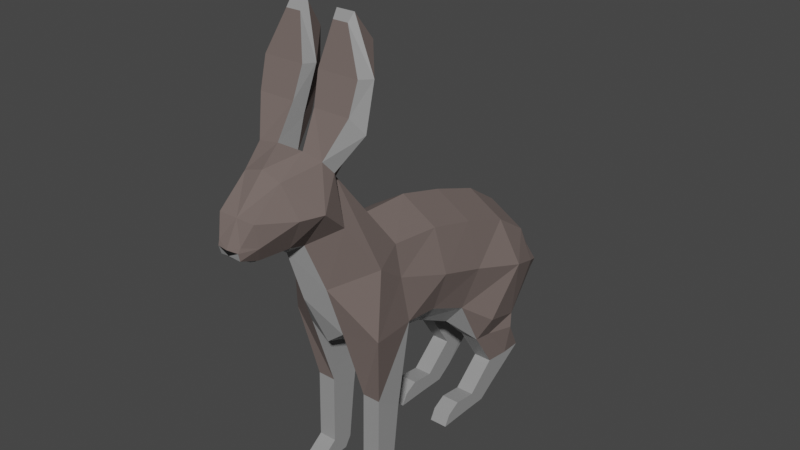 # Source: white-hare.blend  (saved by Blender 4.0.36; exported with 4.5.12 LTS)
import bpy
from mathutils import Matrix  # noqa: F401  (used for matrix-valued properties, if any)

bpy.ops.wm.read_factory_settings(use_empty=True)
scene = bpy.context.scene
scene.name = 'Scene'

# ---- collections
col_collection = bpy.data.collections.new('Collection'); scene.collection.children.link(col_collection)

# ---- materials (node trees are filled in below, after node groups)
mat_material_001 = bpy.data.materials.new('Material.001')
mat_material_001.use_transparent_shadow = False
mat_material_002 = bpy.data.materials.new('Material.002')
mat_material_002.use_transparent_shadow = False
mat_material_003 = bpy.data.materials.new('Material.003')
mat_material_003.use_transparent_shadow = False

# ---- material node trees
mat_material_001.use_nodes = True; mat_material_001.node_tree.nodes.clear()
_N = mat_material_001.node_tree.nodes; _L = mat_material_001.node_tree.links
n0 = _N.new('ShaderNodeBsdfPrincipled'); n0.name = 'Principled BSDF'; n0.location = (10, 300)
n0.distribution = 'GGX'
n0.subsurface_method = 'RANDOM_WALK_SKIN'
n0.inputs[0].default_value = (0.1657, 0.1285, 0.1177, 1.0)
n0.inputs[2].default_value = 1.0
n0.inputs[3].default_value = 1.45
n0.inputs[27].default_value = (0.0, 0.0, 0.0, 1.0)
n0.inputs[28].default_value = 1.0
n1 = _N.new('ShaderNodeOutputMaterial'); n1.name = 'Material Output'; n1.location = (300, 300)
_L.new(n0.outputs[0], n1.inputs[0])
n1.is_active_output = True
mat_material_002.use_nodes = True; mat_material_002.node_tree.nodes.clear()
_N = mat_material_002.node_tree.nodes; _L = mat_material_002.node_tree.links
n0 = _N.new('ShaderNodeBsdfPrincipled'); n0.name = 'Principled BSDF'; n0.location = (10, 300)
n0.distribution = 'GGX'
n0.subsurface_method = 'RANDOM_WALK_SKIN'
n0.inputs[0].default_value = (0.2989, 0.2989, 0.2989, 1.0)
n0.inputs[3].default_value = 1.45
n0.inputs[27].default_value = (0.0, 0.0, 0.0, 1.0)
n0.inputs[28].default_value = 1.0
n1 = _N.new('ShaderNodeOutputMaterial'); n1.name = 'Material Output'; n1.location = (300, 300)
_L.new(n0.outputs[0], n1.inputs[0])
n1.is_active_output = True
mat_material_003.use_nodes = True; mat_material_003.node_tree.nodes.clear()
_N = mat_material_003.node_tree.nodes; _L = mat_material_003.node_tree.links
n0 = _N.new('ShaderNodeBsdfPrincipled'); n0.name = 'Principled BSDF'; n0.location = (10, 300)
n0.distribution = 'GGX'
n0.subsurface_method = 'RANDOM_WALK_SKIN'
n0.inputs[0].default_value = (0.0, 0.0, 0.0, 1.0)
n0.inputs[2].default_value = 1.0
n0.inputs[3].default_value = 1.45
n0.inputs[27].default_value = (0.0, 0.0, 0.0, 1.0)
n0.inputs[28].default_value = 1.0
n1 = _N.new('ShaderNodeOutputMaterial'); n1.name = 'Material Output'; n1.location = (300, 300)
_L.new(n0.outputs[0], n1.inputs[0])
n1.is_active_output = True

# ---- world
world_world = bpy.data.worlds.new('World'); scene.world = world_world
world_world.use_nodes = True; world_world.node_tree.nodes.clear()
_N = world_world.node_tree.nodes; _L = world_world.node_tree.links
n0 = _N.new('ShaderNodeOutputWorld'); n0.name = 'World Output'; n0.location = (300, 300)
n1 = _N.new('ShaderNodeBackground'); n1.name = 'Background'; n1.location = (10, 300)
n1.inputs[0].default_value = (0.05088, 0.05088, 0.05088, 1.0)
_L.new(n1.outputs[0], n0.inputs[0])
n0.is_active_output = True
world_world.color = (0.05088, 0.05088, 0.05088)
world_world.use_sun_shadow = False
world_world.sun_shadow_jitter_overblur = 0.0

# ---- meshes
me_plane_001 = bpy.data.meshes.new('Plane.001')
me_plane_001.from_pydata([(0.0, -0.06162, 0.1141), (0.0, -0.01664, 0.1101), (0.0, -0.06162, 0.2239), (0.0, -0.01664, 0.2231), (0.0, -0.1071, 0.1304), (0.0, -0.1071, 0.2723), (0.0, 0.02786, 0.09284), (0.0, 0.02786, 0.2112), (0.0, -0.1307, 0.1792), (0.0, -0.1212, 0.2894), (0.0, -0.1456, 0.224), (0.0, -0.1373, 0.3025), (-0.001827, -0.1569, 0.2333), (0.0, -0.1642, 0.2949), (-0.002397, -0.1822, 0.2327), (0.0, -0.1895, 0.2686), (0.0, -0.1971, 0.2419), (0.0, -0.2004, 0.2488), (0.0, 0.07368, 0.08407), (0.0, 0.07368, 0.1953), (0.0, 0.1064, 0.08049), (0.0, 0.1064, 0.1734), (0.0, 0.1362, 0.1084), (0.0, 0.1319, 0.1307), (0.03572, -0.05228, 0.1364), (0.03207, -0.01664, 0.1298), (0.03022, -0.06196, 0.2072), (0.03207, -0.01664, 0.2038), (0.04206, -0.09648, 0.1408), (0.02227, -0.1167, 0.2799), (0.03207, 0.02209, 0.1125), (0.03207, 0.02786, 0.1919), (0.01581, -0.1229, 0.189), (0.03207, -0.1281, 0.2889), (0.01154, -0.1393, 0.2312), (0.02983, -0.1373, 0.2995), (0.01468, -0.1569, 0.2371), (0.01685, -0.1642, 0.29), (0.006706, -0.1817, 0.2347), (0.01633, -0.1895, 0.2686), (0.00906, -0.1971, 0.2419), (0.01032, -0.1971, 0.2524), (0.04524, 0.04879, 0.09294), (0.03207, 0.07368, 0.1759), (0.03879, 0.08771, 0.0793), (0.03207, 0.1064, 0.154), (0.03207, 0.1251, 0.1084), (0.02627, 0.1245, 0.1307), (0.01603, 0.02209, 0.09284), (0.01603, -0.01664, 0.113), (0.01603, -0.05194, 0.1185), (0.01703, 0.1362, 0.1084), (0.002397, -0.1822, 0.2327), (0.01188, -0.1373, 0.3025), (0.01603, 0.09552, 0.08049), (0.003572, -0.1569, 0.2333), (0.00973, -0.1212, 0.2894), (0.01809, -0.1167, 0.2799), (0.01603, 0.05216, 0.09176), (0.01603, -0.1071, 0.1429), (0.0, -0.1988, 0.2438), (0.0, 0.134, 0.1195), (0.03563, -0.06196, 0.1801), (0.04402, -0.01664, 0.1661), (0.04002, -0.09002, 0.2002), (0.04402, 0.02786, 0.152), (0.02965, -0.1169, 0.242), (0.03534, -0.1415, 0.2633), (0.02992, -0.1606, 0.2641), (0.01669, -0.1858, 0.2496), (0.009603, -0.1988, 0.2486), (0.053, 0.07368, 0.1397), (0.04402, 0.1064, 0.1269), (0.03726, 0.1228, 0.1195), (0.01062, 0.134, 0.1195), (0.03207, -0.09893, 0.3119), (0.04855, -0.1139, 0.3161), (0.04139, -0.1228, 0.3292), (0.009896, -0.1228, 0.3292), (0.009077, -0.1139, 0.3161), (0.01603, -0.09893, 0.3119), (0.03207, -0.08692, 0.3727), (0.0289, -0.1013, 0.394), (0.02807, -0.1072, 0.3877), (0.01492, -0.1072, 0.3877), (0.01313, -0.1013, 0.394), (0.01603, -0.08692, 0.3727), (0.007379, -0.115, 0.3541), (0.004341, -0.1043, 0.3529), (0.04291, -0.115, 0.3541), (0.048, -0.1043, 0.3529), (0.01603, -0.08878, 0.3423), (0.03207, -0.08878, 0.3423), (0.03207, -0.06147, 0.05797), (0.03207, -0.0851, 0.0759), (0.01603, -0.06147, 0.05797), (0.01603, -0.0851, 0.0759), (0.03207, -0.06741, 0.008905), (0.03207, -0.08639, 0.01521), (0.01603, -0.06741, 0.008905), (0.01603, -0.08639, 0.01521), (0.03207, -0.07318, -5.555e-05), (0.03207, -0.1071, -0.0002031), (0.01603, -0.07318, -5.555e-05), (0.01603, -0.1071, -0.0002031), (0.03207, 0.04528, 0.0693), (0.03207, 0.06343, 0.06653), (0.03934, 0.08642, 0.06548), (0.01603, 0.04528, 0.0693), (0.01603, 0.08642, 0.06548), (0.01603, 0.06343, 0.06653), (0.03207, 0.06662, 0.03661), (0.03207, 0.08996, 0.03384), (0.03207, 0.1083, 0.03395), (0.01603, 0.06662, 0.03661), (0.01687, 0.101, 0.03395), (0.01603, 0.08996, 0.03384), (0.03207, 0.04091, 0.01402), (0.03207, 0.05887, 0.01201), (0.03207, 0.0709, 0.01039), (0.01603, 0.04091, 0.01402), (0.01603, 0.0709, 0.01039), (0.01603, 0.05887, 0.01201), (0.03207, 0.01994, 0.01651), (0.03207, 0.03069, 0.0005057), (0.03207, 0.05599, 0.0002745), (0.01603, 0.01994, 0.01651), (0.01603, 0.05599, 0.0002745), (0.01603, 0.03069, 0.0005057), (0.03207, 0.007963, 0.009916), (0.03207, 0.002768, 0.000179), (0.01603, 0.007963, 0.009916), (0.01603, 0.002768, 0.000179), (0.0, 0.1418, 0.1012), (0.01603, 0.1418, 0.1012), (0.0, 0.1498, 0.1124), (0.01257, 0.1498, 0.1124), (0.0, 0.1567, 0.09619), (0.0086, 0.1567, 0.09619), (0.0, 0.1593, 0.09984), (0.0086, 0.1593, 0.09984), (0.0152, 0.101, 0.03395), (0.0, -0.1971, 0.2419), (0.009478, -0.1812, 0.2361), (-0.03572, -0.05228, 0.1364), (-0.03207, -0.01664, 0.1298), (-0.03022, -0.06196, 0.2072), (-0.03207, -0.01664, 0.2038), (-0.04206, -0.09648, 0.1408), (-0.02227, -0.1167, 0.2799), (-0.03207, 0.02209, 0.1125), (-0.03207, 0.02786, 0.1919), (-0.01581, -0.1229, 0.189), (-0.03207, -0.1281, 0.2889), (-0.01154, -0.1393, 0.2312), (-0.02983, -0.1373, 0.2995), (-0.01468, -0.1569, 0.2371), (-0.01685, -0.1642, 0.29), (-0.009478, -0.1812, 0.2361), (-0.01633, -0.1895, 0.2686), (-0.00906, -0.1971, 0.2419), (-0.01032, -0.1971, 0.2524), (-0.04524, 0.04879, 0.09294), (-0.03207, 0.07368, 0.1759), (-0.03879, 0.08771, 0.0793), (-0.03207, 0.1064, 0.154), (-0.03207, 0.1251, 0.1084), (-0.02627, 0.1245, 0.1307), (-0.01603, 0.02209, 0.09284), (-0.01603, -0.01664, 0.113), (-0.01603, -0.05194, 0.1185), (-0.01703, 0.1362, 0.1084), (-0.006706, -0.1817, 0.2347), (-0.01188, -0.1373, 0.3025), (-0.01603, 0.09552, 0.08049), (-0.003572, -0.1569, 0.2333), (-0.00973, -0.1212, 0.2894), (-0.01809, -0.1167, 0.2799), (-0.01603, 0.05216, 0.09176), (-0.01603, -0.1071, 0.1429), (-0.03563, -0.06196, 0.1801), (-0.04402, -0.01664, 0.1661), (-0.04002, -0.09002, 0.2002), (-0.04402, 0.02786, 0.152), (-0.02965, -0.1169, 0.242), (-0.03534, -0.1415, 0.2633), (-0.02992, -0.1606, 0.2641), (-0.01669, -0.1858, 0.2496), (-0.009603, -0.1988, 0.2486), (-0.053, 0.07368, 0.1397), (-0.04402, 0.1064, 0.1269), (-0.03726, 0.1228, 0.1195), (-0.01062, 0.134, 0.1195), (-0.03207, -0.09893, 0.3119), (-0.04855, -0.1139, 0.3161), (-0.04139, -0.1228, 0.3292), (-0.009896, -0.1228, 0.3292), (-0.009077, -0.1139, 0.3161), (-0.01603, -0.09893, 0.3119), (-0.03207, -0.08692, 0.3727), (-0.0289, -0.1013, 0.394), (-0.02807, -0.1072, 0.3877), (-0.01492, -0.1072, 0.3877), (-0.01313, -0.1013, 0.394), (-0.01603, -0.08692, 0.3727), (-0.007379, -0.115, 0.3541), (-0.004341, -0.1043, 0.3529), (-0.04291, -0.115, 0.3541), (-0.048, -0.1043, 0.3529), (-0.01603, -0.08878, 0.3423), (-0.03207, -0.08878, 0.3423), (-0.03207, -0.06147, 0.05797), (-0.03207, -0.0851, 0.0759), (-0.01603, -0.06147, 0.05797), (-0.01603, -0.0851, 0.0759), (-0.03207, -0.06741, 0.008905), (-0.03207, -0.08639, 0.01521), (-0.01603, -0.06741, 0.008905), (-0.01603, -0.08639, 0.01521), (-0.03207, -0.07318, -5.555e-05), (-0.03207, -0.1071, -0.0002031), (-0.01603, -0.07318, -5.555e-05), (-0.01603, -0.1071, -0.0002031), (-0.03207, 0.04528, 0.0693), (-0.03207, 0.06343, 0.06653), (-0.03934, 0.08642, 0.06548), (-0.01603, 0.04528, 0.0693), (-0.01603, 0.08642, 0.06548), (-0.01603, 0.06343, 0.06653), (-0.03207, 0.06662, 0.03661), (-0.03207, 0.08996, 0.03384), (-0.03207, 0.1083, 0.03395), (-0.01603, 0.06662, 0.03661), (-0.01687, 0.101, 0.03395), (-0.01603, 0.08996, 0.03384), (-0.03207, 0.04091, 0.01402), (-0.03207, 0.05887, 0.01201), (-0.03207, 0.0709, 0.01039), (-0.01603, 0.04091, 0.01402), (-0.01603, 0.0709, 0.01039), (-0.01603, 0.05887, 0.01201), (-0.03207, 0.01994, 0.01651), (-0.03207, 0.03069, 0.0005057), (-0.03207, 0.05599, 0.0002745), (-0.01603, 0.01994, 0.01651), (-0.01603, 0.05599, 0.0002745), (-0.01603, 0.03069, 0.0005057), (-0.03207, 0.007963, 0.009916), (-0.03207, 0.002768, 0.000179), (-0.01603, 0.007963, 0.009916), (-0.01603, 0.002768, 0.000179), (-0.01603, 0.1418, 0.1012), (-0.01257, 0.1498, 0.1124), (-0.0086, 0.1567, 0.09619), (-0.0086, 0.1593, 0.09984), (-0.0152, 0.101, 0.03395), (-0.008674, -0.1811, 0.2362)], [], [(62, 27, 26), (26, 64, 62), (25, 65, 63), (29, 66, 64), (33, 67, 66), (67, 37, 68), (68, 39, 69), (69, 41, 70), (30, 71, 65), (71, 44, 72), (72, 46, 73), (60, 40, 70), (10, 32, 34), (21, 43, 45), (49, 30, 25), (15, 41, 39), (50, 25, 24), (74, 47, 73), (7, 27, 31), (16, 143, 40), (53, 37, 35), (54, 46, 44), (3, 26, 27), (10, 36, 55), (23, 45, 47), (56, 80, 57), (44, 106, 107), (59, 32, 8), (19, 31, 43), (2, 29, 26), (15, 37, 13), (50, 93, 95), (55, 38, 52), (33, 75, 76), (44, 109, 54), (18, 54, 58), (11, 56, 9), (14, 55, 52), (0, 59, 4), (6, 58, 48), (5, 56, 57), (10, 55, 12), (20, 51, 54), (11, 13, 53), (61, 23, 74), (1, 50, 0), (1, 48, 49), (51, 136, 74), (74, 46, 51), (17, 70, 41), (72, 47, 45), (71, 45, 43), (65, 43, 31), (69, 40, 143), (36, 69, 143), (67, 36, 34), (66, 34, 32), (64, 32, 28), (63, 31, 27), (62, 28, 24), (24, 63, 62), (87, 83, 84), (88, 84, 85), (35, 76, 77), (35, 78, 53), (53, 79, 56), (29, 80, 75), (86, 82, 81), (85, 83, 82), (90, 83, 89), (88, 86, 91), (91, 81, 92), (90, 81, 82), (76, 92, 90), (80, 92, 75), (79, 91, 80), (77, 90, 89), (78, 88, 79), (78, 89, 87), (95, 100, 96), (50, 96, 59), (24, 94, 93), (28, 96, 94), (97, 103, 99), (96, 98, 94), (93, 99, 95), (93, 98, 97), (103, 102, 104), (98, 101, 97), (100, 103, 104), (100, 102, 98), (106, 111, 112), (108, 111, 105), (48, 105, 30), (54, 110, 58), (42, 105, 106), (58, 108, 48), (114, 122, 120), (112, 119, 113), (109, 116, 110), (107, 112, 113), (110, 114, 108), (107, 115, 109), (122, 127, 128), (117, 124, 118), (113, 121, 115), (114, 117, 111), (111, 118, 112), (116, 121, 122), (128, 131, 126), (127, 124, 128), (118, 125, 119), (120, 128, 126), (119, 127, 121), (120, 123, 117), (132, 129, 131), (126, 129, 123), (124, 129, 130), (124, 132, 128), (133, 138, 134), (22, 134, 51), (61, 136, 135), (139, 138, 137), (135, 140, 139), (136, 138, 140), (62, 63, 27), (26, 29, 64), (25, 30, 65), (29, 33, 66), (33, 35, 67), (67, 35, 37), (68, 37, 39), (69, 39, 41), (30, 42, 71), (71, 42, 44), (72, 44, 46), (60, 16, 40), (10, 8, 32), (21, 19, 43), (49, 48, 30), (15, 17, 41), (50, 49, 25), (74, 23, 47), (7, 3, 27), (142, 52, 38), (53, 13, 37), (54, 51, 46), (3, 2, 26), (10, 34, 36), (23, 21, 45), (56, 79, 80), (44, 42, 106), (59, 28, 32), (19, 7, 31), (2, 57, 29), (15, 39, 37), (50, 24, 93), (55, 36, 143), (33, 29, 75), (44, 107, 109), (18, 20, 54), (11, 53, 56), (14, 12, 55), (0, 50, 59), (5, 57, 2), (8, 4, 59), (6, 18, 58), (5, 9, 56), (20, 22, 51), (14, 52, 142), (1, 49, 50), (1, 6, 48), (51, 134, 136), (74, 73, 46), (17, 60, 70), (72, 73, 47), (71, 72, 45), (65, 71, 43), (69, 70, 40), (36, 68, 69), (67, 68, 36), (66, 67, 34), (64, 66, 32), (63, 65, 31), (62, 64, 28), (24, 25, 63), (87, 89, 83), (88, 87, 84), (35, 33, 76), (35, 77, 78), (53, 78, 79), (29, 57, 80), (86, 85, 82), (85, 84, 83), (90, 82, 83), (88, 85, 86), (91, 86, 81), (90, 92, 81), (76, 75, 92), (80, 91, 92), (79, 88, 91), (77, 76, 90), (78, 87, 88), (78, 77, 89), (95, 99, 100), (50, 95, 96), (24, 28, 94), (28, 59, 96), (97, 101, 103), (96, 100, 98), (93, 97, 99), (93, 94, 98), (103, 101, 102), (98, 102, 101), (100, 99, 103), (100, 104, 102), (106, 105, 111), (108, 114, 111), (48, 108, 105), (54, 109, 110), (42, 30, 105), (58, 110, 108), (114, 116, 122), (112, 118, 119), (109, 115, 116), (107, 106, 112), (110, 116, 114), (107, 113, 115), (122, 121, 127), (117, 123, 124), (113, 119, 121), (114, 120, 117), (111, 117, 118), (116, 115, 121), (128, 132, 131), (127, 125, 124), (118, 124, 125), (120, 122, 128), (119, 125, 127), (120, 126, 123), (132, 130, 129), (126, 131, 129), (124, 123, 129), (124, 130, 132), (133, 137, 138), (22, 133, 134), (61, 74, 136), (139, 140, 138), (135, 136, 140), (136, 134, 138), (142, 38, 55, 12, 14), (55, 143, 16, 12), (180, 146, 147), (146, 180, 182), (145, 181, 183), (149, 182, 184), (153, 184, 185), (185, 186, 157), (186, 187, 159), (187, 188, 161), (150, 183, 189), (189, 190, 164), (190, 191, 166), (60, 188, 160), (10, 154, 152), (21, 165, 163), (169, 145, 150), (15, 159, 161), (170, 144, 145), (192, 191, 167), (7, 151, 147), (16, 160, 256), (173, 155, 157), (174, 164, 166), (3, 147, 146), (10, 175, 156), (23, 167, 165), (176, 177, 198), (164, 225, 224), (179, 8, 152), (19, 163, 151), (2, 146, 149), (15, 13, 157), (170, 213, 211), (175, 172, 158), (153, 194, 193), (164, 174, 227), (18, 178, 174), (11, 9, 176), (14, 172, 175), (0, 4, 179), (6, 168, 178), (5, 177, 176), (10, 12, 175), (20, 174, 171), (11, 173, 13), (61, 192, 23), (1, 0, 170), (1, 169, 168), (171, 192, 252), (192, 171, 166), (17, 161, 188), (190, 165, 167), (189, 163, 165), (183, 151, 163), (187, 256, 160), (156, 256, 187), (185, 154, 156), (184, 152, 154), (182, 148, 152), (181, 147, 151), (180, 144, 148), (144, 180, 181), (205, 202, 201), (206, 203, 202), (155, 195, 194), (155, 173, 196), (173, 176, 197), (149, 193, 198), (204, 199, 200), (203, 200, 201), (208, 207, 201), (206, 209, 204), (209, 210, 199), (208, 200, 199), (194, 208, 210), (198, 193, 210), (197, 198, 209), (195, 207, 208), (196, 197, 206), (196, 205, 207), (213, 214, 218), (170, 179, 214), (144, 211, 212), (148, 212, 214), (215, 217, 221), (214, 212, 216), (211, 213, 217), (211, 215, 216), (221, 222, 220), (216, 215, 219), (218, 222, 221), (218, 216, 220), (224, 230, 229), (226, 223, 229), (168, 150, 223), (174, 178, 228), (162, 224, 223), (178, 168, 226), (232, 238, 240), (230, 231, 237), (227, 228, 234), (225, 231, 230), (228, 226, 232), (225, 227, 233), (240, 246, 245), (235, 236, 242), (231, 233, 239), (232, 229, 235), (229, 230, 236), (234, 240, 239), (246, 244, 249), (245, 246, 242), (236, 237, 243), (238, 244, 246), (237, 239, 245), (238, 235, 241), (250, 249, 247), (244, 241, 247), (242, 248, 247), (242, 246, 250), (133, 251, 253), (22, 171, 251), (61, 135, 252), (139, 137, 253), (135, 139, 254), (252, 254, 253), (180, 147, 181), (146, 182, 149), (145, 183, 150), (149, 184, 153), (153, 185, 155), (185, 157, 155), (186, 159, 157), (187, 161, 159), (150, 189, 162), (189, 164, 162), (190, 166, 164), (60, 160, 16), (10, 152, 8), (21, 163, 19), (169, 150, 168), (15, 161, 17), (170, 145, 169), (192, 167, 23), (7, 147, 3), (142, 158, 172), (173, 157, 13), (174, 166, 171), (3, 146, 2), (10, 156, 154), (23, 165, 21), (176, 198, 197), (164, 224, 162), (179, 152, 148), (19, 151, 7), (2, 149, 177), (15, 157, 159), (170, 211, 144), (175, 256, 156), (153, 193, 149), (164, 227, 225), (18, 174, 20), (11, 176, 173), (14, 175, 12), (0, 179, 170), (5, 2, 177), (8, 179, 4), (6, 178, 18), (5, 176, 9), (20, 171, 22), (14, 142, 172), (1, 170, 169), (1, 168, 6), (171, 252, 251), (192, 166, 191), (17, 188, 60), (190, 167, 191), (189, 165, 190), (183, 163, 189), (187, 160, 188), (156, 187, 186), (185, 156, 186), (184, 154, 185), (182, 152, 184), (181, 151, 183), (180, 148, 182), (144, 181, 145), (205, 201, 207), (206, 202, 205), (155, 194, 153), (155, 196, 195), (173, 197, 196), (149, 198, 177), (204, 200, 203), (203, 201, 202), (208, 201, 200), (206, 204, 203), (209, 199, 204), (208, 199, 210), (194, 210, 193), (198, 210, 209), (197, 209, 206), (195, 208, 194), (196, 206, 205), (196, 207, 195), (213, 218, 217), (170, 214, 213), (144, 212, 148), (148, 214, 179), (215, 221, 219), (214, 216, 218), (211, 217, 215), (211, 216, 212), (221, 220, 219), (216, 219, 220), (218, 221, 217), (218, 220, 222), (224, 229, 223), (226, 229, 232), (168, 223, 226), (174, 228, 227), (162, 223, 150), (178, 226, 228), (232, 240, 234), (230, 237, 236), (227, 234, 233), (225, 230, 224), (228, 232, 234), (225, 233, 231), (240, 245, 239), (235, 242, 241), (231, 239, 237), (232, 235, 238), (229, 236, 235), (234, 239, 233), (246, 249, 250), (245, 242, 243), (236, 243, 242), (238, 246, 240), (237, 245, 243), (238, 241, 244), (250, 247, 248), (244, 247, 249), (242, 247, 241), (242, 250, 248), (133, 253, 137), (22, 251, 133), (61, 252, 192), (139, 253, 254), (135, 254, 252), (252, 253, 251), (142, 14, 12, 175, 158), (175, 12, 16, 256)])
me_plane_001.polygons.foreach_set('material_index', [0, 0, 0, 0, 0, 0, 0, 0, 0, 0, 0, 1, 1, 0, 1, 0, 1, 0, 0, 1, 0, 0, 0, 1, 0, 0, 0, 1, 0, 0, 0, 1, 1, 0, 0, 1, 0, 1, 1, 1, 0, 1, 1, 0, 0, 1, 1, 0, 0, 0, 0, 0, 0, 0, 0, 0, 0, 0, 0, 0, 0, 0, 1, 1, 0, 1, 0, 0, 1, 1, 0, 0, 0, 0, 0, 0, 1, 1, 0, 1, 1, 1, 0, 1, 1, 1, 1, 1, 1, 1, 1, 0, 1, 1, 0, 0, 1, 1, 1, 0, 0, 1, 0, 1, 1, 1, 1, 1, 1, 1, 0, 1, 1, 1, 1, 1, 1, 1, 0, 1, 1, 0, 0, 0, 0, 0, 0, 0, 1, 0, 0, 0, 0, 0, 0, 0, 1, 1, 0, 1, 0, 1, 0, 0, 1, 0, 0, 0, 1, 0, 0, 0, 0, 0, 0, 0, 1, 1, 0, 0, 1, 0, 1, 1, 0, 1, 1, 0, 1, 1, 1, 1, 0, 0, 2, 0, 0, 0, 0, 0, 0, 0, 0, 0, 0, 0, 0, 1, 1, 0, 1, 0, 0, 1, 1, 0, 0, 0, 0, 0, 0, 1, 1, 0, 1, 1, 0, 0, 1, 1, 1, 1, 1, 1, 1, 1, 0, 1, 1, 0, 0, 1, 1, 1, 0, 0, 1, 0, 1, 1, 1, 1, 1, 1, 1, 0, 1, 1, 1, 1, 1, 1, 1, 0, 1, 1, 0, 0, 0, 0, 0, 0, 0, 0, 0, 0, 0, 0, 0, 0, 0, 0, 0, 1, 1, 0, 1, 0, 1, 0, 0, 1, 0, 0, 0, 1, 0, 0, 0, 1, 0, 0, 0, 1, 1, 0, 0, 1, 0, 1, 1, 1, 0, 1, 1, 0, 0, 1, 1, 0, 0, 0, 0, 0, 0, 0, 0, 0, 0, 0, 0, 0, 0, 0, 1, 1, 0, 1, 0, 0, 1, 1, 0, 0, 0, 0, 0, 0, 1, 1, 0, 1, 1, 1, 0, 1, 1, 1, 1, 1, 1, 1, 1, 0, 1, 1, 0, 0, 1, 1, 1, 0, 0, 1, 0, 1, 1, 1, 1, 1, 1, 1, 0, 1, 1, 1, 1, 1, 1, 1, 0, 1, 1, 0, 0, 0, 0, 0, 0, 0, 1, 0, 0, 0, 0, 0, 0, 0, 1, 1, 0, 1, 0, 1, 0, 0, 1, 0, 0, 0, 1, 0, 0, 0, 0, 0, 0, 0, 1, 1, 0, 0, 1, 0, 0, 1, 0, 1, 1, 0, 1, 1, 1, 1, 0, 0, 2, 0, 0, 0, 0, 0, 0, 0, 0, 0, 0, 0, 0, 1, 1, 0, 1, 0, 0, 1, 1, 0, 0, 0, 0, 0, 0, 1, 1, 0, 1, 1, 0, 0, 1, 1, 1, 1, 1, 1, 1, 1, 0, 1, 1, 0, 0, 1, 1, 1, 0, 0, 1, 0, 1, 1, 1, 1, 1, 1, 1, 0, 1, 1, 1, 1, 1, 1, 1, 0, 1, 1, 0, 0, 0, 0, 1, 0])
_uv = me_plane_001.uv_layers.new(name='UVMap')
_uv.uv.foreach_set('vector', [0.2259, 0.3293, 0.2997, 0.3119, 0.2521, 0.3598, 0.2521, 0.3598, 0.2139, 0.3789, 0.2259, 0.3293, 0.2278, 0.2289, 0.2995, 0.2103, 0.2633, 0.2694, 0.2612, 0.4947, 0.2243, 0.4522, 0.2139, 0.3789, 0.2573, 0.5157, 0.2174, 0.4998, 0.2243, 0.4522, 0.2174, 0.4998, 0.2176, 0.5523, 0.1967, 0.5194, 0.1967, 0.5194, 0.1686, 0.553, 0.1542, 0.5281, 0.1542, 0.5281, 0.1441, 0.5423, 0.1386, 0.5397, 0.2545, 0.1719, 0.339, 0.1517, 0.2995, 0.2103, 0.339, 0.1517, 0.296, 0.07075, 0.3632, 0.1059, 0.3632, 0.1059, 0.366, 0.06729, 0.3744, 0.08185, 0.8126, 0.006022, 0.7998, 0.01135, 0.798, 0.00403, 0.8235, 0.08743, 0.8078, 0.1466, 0.8068, 0.09176, 0.8469, 0.9192, 0.8975, 0.8812, 0.8931, 0.9394, 0.2706, 0.859, 0.2944, 0.8104, 0.2944, 0.8726, 0.06369, 0.6413, 0.07901, 0.6147, 0.08793, 0.6413, 0.1771, 0.251, 0.2278, 0.2289, 0.1943, 0.2709, 0.8566, 1.0, 0.8814, 0.9807, 0.8971, 0.9895, 0.8565, 0.7921, 0.9075, 0.7485, 0.9027, 0.8123, 0.8131, 0.009563, 0.8036, 0.03557, 0.7998, 0.01135, 0.08133, 0.7237, 0.08871, 0.6875, 0.108, 0.7199, 0.6212, 0.6422, 0.564, 0.6184, 0.6283, 0.6084, 0.8613, 0.7283, 0.9091, 0.6907, 0.9075, 0.7485, 0.8235, 0.08743, 0.7987, 0.06591, 0.8153, 0.06678, 0.8418, 0.9866, 0.8931, 0.9394, 0.8814, 0.9807, 0.716, 0.6187, 0.6962, 0.6613, 0.7052, 0.6076, 0.296, 0.07075, 0.2562, 0.08016, 0.2811, 0.05647, 0.8151, 0.2031, 0.8078, 0.1466, 0.8308, 0.1418, 0.8513, 0.861, 0.9027, 0.8123, 0.8975, 0.8812, 0.8654, 0.6734, 0.9076, 0.5615, 0.9091, 0.6907, 0.06369, 0.6413, 0.08871, 0.6875, 0.06369, 0.6938, 0.9025, 0.024, 0.9287, 0.1091, 0.9049, 0.1098, 0.8153, 0.06678, 0.8037, 0.03555, 0.8094, 0.0358, 0.5826, 0.7275, 0.5804, 0.7781, 0.5562, 0.7719, 0.6283, 0.6084, 0.6473, 0.6422, 0.6212, 0.6422, 0.8749, 0.4701, 0.8553, 0.5031, 0.8469, 0.4405, 0.8773, 0.5146, 0.8894, 0.5464, 0.875, 0.5453, 0.8166, 0.03595, 0.8153, 0.06678, 0.8094, 0.0358, 0.8493, 0.2791, 0.8151, 0.2031, 0.84, 0.2099, 0.8664, 0.4065, 0.8469, 0.4405, 0.8418, 0.4026, 0.8726, 0.577, 0.8894, 0.5464, 0.9001, 0.5609, 0.8235, 0.08743, 0.8153, 0.06678, 0.8207, 0.06606, 0.6136, 0.666, 0.5562, 0.6406, 0.6212, 0.6422, 0.06369, 0.7237, 0.06369, 0.6938, 0.08133, 0.7237, 0.7352, 0.8367, 0.7222, 0.8367, 0.7352, 0.8211, 0.8572, 0.3378, 0.8268, 0.2907, 0.8493, 0.2791, 0.8572, 0.3378, 0.8418, 0.4026, 0.8333, 0.3386, 0.7284, 0.811, 0.7422, 0.7953, 0.7422, 0.8211, 0.7348, 0.8526, 0.7348, 0.8845, 0.7222, 0.8619, 0.06369, 0.6076, 0.07795, 0.6087, 0.07901, 0.6147, 0.3632, 0.1059, 0.387, 0.09304, 0.3894, 0.1367, 0.339, 0.1517, 0.3894, 0.1367, 0.374, 0.193, 0.2995, 0.2103, 0.374, 0.193, 0.3381, 0.2554, 0.1542, 0.5281, 0.134, 0.5306, 0.1463, 0.5086, 0.1744, 0.486, 0.1542, 0.5281, 0.1463, 0.5086, 0.2174, 0.4998, 0.1744, 0.486, 0.1884, 0.4623, 0.2243, 0.4522, 0.1884, 0.4623, 0.1659, 0.399, 0.2139, 0.3789, 0.1659, 0.399, 0.1491, 0.3185, 0.2633, 0.2694, 0.3381, 0.2554, 0.2997, 0.3119, 0.2259, 0.3293, 0.1491, 0.3185, 0.1943, 0.2709, 0.1943, 0.2709, 0.2633, 0.2694, 0.2259, 0.3293, 0.07464, 0.8065, 0.1054, 0.8555, 0.08584, 0.8555, 0.7236, 0.716, 0.7452, 0.7633, 0.7399, 0.7749, 0.2572, 0.5366, 0.2998, 0.5319, 0.3025, 0.5555, 0.108, 0.7199, 0.07838, 0.7688, 0.08133, 0.7237, 0.7452, 0.6291, 0.719, 0.6596, 0.716, 0.6187, 0.5967, 0.7244, 0.6041, 0.7792, 0.5804, 0.7781, 0.5086, 0.8228, 0.4853, 0.856, 0.4849, 0.82, 0.08318, 0.8679, 0.1054, 0.8555, 0.1066, 0.8679, 0.3464, 0.564, 0.3767, 0.6064, 0.3355, 0.5758, 0.7236, 0.716, 0.7094, 0.7522, 0.697, 0.7088, 0.6021, 0.826, 0.5765, 0.8659, 0.5783, 0.8249, 0.3464, 0.564, 0.3849, 0.5697, 0.3894, 0.6076, 0.2998, 0.5319, 0.3533, 0.5374, 0.3464, 0.564, 0.6041, 0.7792, 0.5783, 0.8249, 0.5804, 0.7781, 0.719, 0.6596, 0.697, 0.7088, 0.6962, 0.6613, 0.3025, 0.5555, 0.3464, 0.564, 0.3355, 0.5758, 0.7379, 0.6736, 0.7236, 0.716, 0.719, 0.6596, 0.07838, 0.7688, 0.1274, 0.8065, 0.07464, 0.8065, 0.4884, 0.694, 0.5254, 0.6305, 0.5235, 0.7206, 0.4743, 0.7839, 0.5235, 0.7206, 0.5562, 0.82, 0.1943, 0.2709, 0.09866, 0.2349, 0.1078, 0.1918, 0.7778, 0.7988, 0.7452, 0.7213, 0.7689, 0.7232, 0.9306, 0.1774, 0.9073, 0.1938, 0.9068, 0.1781, 0.7452, 0.7213, 0.7751, 0.6447, 0.7689, 0.7232, 0.9287, 0.1091, 0.9068, 0.1781, 0.9049, 0.1098, 0.1078, 0.1918, 0.03827, 0.1681, 0.05344, 0.1426, 0.5562, 0.8621, 0.5324, 0.82, 0.5562, 0.82, 0.03827, 0.1681, 0.03826, 0.1381, 0.05344, 0.1426, 0.5254, 0.6305, 0.5058, 0.6079, 0.5562, 0.6076, 0.7513, 0.6428, 0.7778, 0.6095, 0.7751, 0.6447, 0.2562, 0.08016, 0.2308, 0.0435, 0.2543, 0.01773, 0.1992, 0.8194, 0.1754, 0.8724, 0.1754, 0.8194, 0.1992, 0.7715, 0.1754, 0.8194, 0.1754, 0.7556, 0.282, 0.7524, 0.3244, 0.7224, 0.3484, 0.7556, 0.2656, 0.1237, 0.2386, 0.1009, 0.2562, 0.08016, 0.3484, 0.7556, 0.3516, 0.7209, 0.3924, 0.7481, 0.3107, 0.6799, 0.3145, 0.6418, 0.3412, 0.6393, 0.2543, 0.01773, 0.2101, 0.009914, 0.275, 0.0, 0.2907, 0.7279, 0.2759, 0.683, 0.3244, 0.7224, 0.2811, 0.05647, 0.2543, 0.01773, 0.275, 0.0, 0.3244, 0.7224, 0.3107, 0.6799, 0.3516, 0.7209, 0.3384, 0.7556, 0.3133, 0.8064, 0.3045, 0.7625, 0.3145, 0.6418, 0.3151, 0.6239, 0.3519, 0.6166, 0.1799, 0.04311, 0.1554, 0.03787, 0.1982, 0.02343, 0.2468, 0.7556, 0.223, 0.8128, 0.223, 0.7608, 0.4411, 0.82, 0.4173, 0.8682, 0.4173, 0.82, 0.2308, 0.0435, 0.1982, 0.02343, 0.2543, 0.01773, 0.2759, 0.683, 0.2965, 0.6431, 0.3145, 0.6418, 0.3519, 0.6166, 0.3878, 0.6233, 0.3724, 0.6366, 0.3622, 0.8724, 0.3384, 0.8407, 0.3622, 0.8407, 0.1982, 0.02343, 0.1835, 0.01305, 0.2101, 0.009914, 0.3412, 0.6393, 0.3519, 0.6166, 0.3724, 0.6366, 0.2468, 0.8128, 0.223, 0.8365, 0.223, 0.8128, 0.2706, 0.8365, 0.2468, 0.8639, 0.2468, 0.8365, 0.6947, 0.8562, 0.6709, 0.8398, 0.6947, 0.8398, 0.6947, 0.8224, 0.6709, 0.8398, 0.6709, 0.8224, 0.1554, 0.03787, 0.139, 0.0705, 0.1237, 0.06462, 0.3384, 0.8407, 0.3622, 0.8062, 0.3622, 0.8407, 0.361, 0.7811, 0.3384, 0.7683, 0.361, 0.7573, 0.3737, 0.7811, 0.361, 0.7573, 0.3737, 0.7556, 0.6659, 0.7749, 0.6846, 0.8001, 0.6659, 0.8001, 0.6434, 0.7372, 0.6368, 0.7499, 0.6368, 0.7372, 0.6659, 0.8001, 0.6787, 0.8224, 0.6659, 0.8224, 0.7422, 0.7953, 0.7246, 0.7762, 0.7311, 0.7749, 0.2259, 0.3293, 0.2633, 0.2694, 0.2997, 0.3119, 0.2521, 0.3598, 0.2612, 0.4947, 0.2139, 0.3789, 0.2278, 0.2289, 0.2545, 0.1719, 0.2995, 0.2103, 0.2612, 0.4947, 0.2573, 0.5157, 0.2243, 0.4522, 0.2573, 0.5157, 0.2572, 0.5366, 0.2174, 0.4998, 0.2174, 0.4998, 0.2572, 0.5366, 0.2176, 0.5523, 0.1967, 0.5194, 0.2176, 0.5523, 0.1686, 0.553, 0.1542, 0.5281, 0.1686, 0.553, 0.1441, 0.5423, 0.2545, 0.1719, 0.2656, 0.1237, 0.339, 0.1517, 0.339, 0.1517, 0.2656, 0.1237, 0.296, 0.07075, 0.3632, 0.1059, 0.296, 0.07075, 0.366, 0.06729, 0.8126, 0.006022, 0.8131, 0.009563, 0.7998, 0.01135, 0.8235, 0.08743, 0.8308, 0.1418, 0.8078, 0.1466, 0.8469, 0.9192, 0.8513, 0.861, 0.8975, 0.8812, 0.7711, 0.7988, 0.7711, 0.8636, 0.7452, 0.8506, 0.06369, 0.6413, 0.06369, 0.6076, 0.07901, 0.6147, 0.1771, 0.251, 0.2113, 0.2105, 0.2278, 0.2289, 0.8566, 1.0, 0.8418, 0.9866, 0.8814, 0.9807, 0.8565, 0.7921, 0.8613, 0.7283, 0.9075, 0.7485, 0.8131, 0.009599, 0.8094, 0.0358, 0.8037, 0.03555, 0.08133, 0.7237, 0.06369, 0.6938, 0.08871, 0.6875, 0.6212, 0.6422, 0.5562, 0.6406, 0.564, 0.6184, 0.8613, 0.7283, 0.8654, 0.6734, 0.9091, 0.6907, 0.8235, 0.08743, 0.8068, 0.09176, 0.7987, 0.06591, 0.8418, 0.9866, 0.8469, 0.9192, 0.8931, 0.9394, 0.716, 0.6187, 0.719, 0.6596, 0.6962, 0.6613, 0.296, 0.07075, 0.2656, 0.1237, 0.2562, 0.08016, 0.8151, 0.2031, 0.7788, 0.223, 0.8078, 0.1466, 0.8513, 0.861, 0.8565, 0.7921, 0.9027, 0.8123, 0.8654, 0.6734, 0.9001, 0.5609, 0.9076, 0.5615, 0.06369, 0.6413, 0.08793, 0.6413, 0.08871, 0.6875, 0.9025, 0.024, 0.9311, 0.0, 0.9287, 0.1091, 0.8153, 0.06678, 0.7987, 0.06591, 0.8036, 0.03557, 0.2573, 0.5157, 0.2612, 0.4947, 0.3124, 0.5132, 0.6283, 0.6084, 0.6473, 0.6076, 0.6473, 0.6422, 0.8749, 0.4701, 0.8807, 0.5133, 0.8553, 0.5031, 0.8773, 0.5146, 0.8949, 0.5159, 0.8894, 0.5464, 0.8166, 0.03595, 0.8207, 0.06606, 0.8153, 0.06678, 0.8493, 0.2791, 0.8268, 0.2907, 0.8151, 0.2031, 0.8726, 0.577, 0.9001, 0.5609, 0.8654, 0.6734, 0.8308, 0.1418, 0.84, 0.2099, 0.8151, 0.2031, 0.8664, 0.4065, 0.8749, 0.4701, 0.8469, 0.4405, 0.8726, 0.577, 0.875, 0.5453, 0.8894, 0.5464, 0.6136, 0.666, 0.5562, 0.666, 0.5562, 0.6406, 0.8166, 0.03595, 0.8094, 0.0358, 0.8131, 0.009599, 0.8572, 0.3378, 0.8333, 0.3386, 0.8268, 0.2907, 0.8572, 0.3378, 0.8664, 0.4065, 0.8418, 0.4026, 0.7284, 0.811, 0.7222, 0.7992, 0.7422, 0.7953, 0.388, 0.7556, 0.388, 0.7961, 0.3737, 0.791, 0.8118, 0.0, 0.8126, 0.006022, 0.798, 0.00403, 0.9091, 0.964, 0.8971, 0.9895, 0.8814, 0.9807, 0.339, 0.1517, 0.3632, 0.1059, 0.3894, 0.1367, 0.2995, 0.2103, 0.339, 0.1517, 0.374, 0.193, 0.1542, 0.5281, 0.1386, 0.5397, 0.134, 0.5306, 0.1744, 0.486, 0.1967, 0.5194, 0.1542, 0.5281, 0.2174, 0.4998, 0.1967, 0.5194, 0.1744, 0.486, 0.2243, 0.4522, 0.2174, 0.4998, 0.1884, 0.4623, 0.2139, 0.3789, 0.2243, 0.4522, 0.1659, 0.399, 0.2633, 0.2694, 0.2995, 0.2103, 0.3381, 0.2554, 0.2259, 0.3293, 0.2139, 0.3789, 0.1491, 0.3185, 0.1943, 0.2709, 0.2278, 0.2289, 0.2633, 0.2694, 0.07464, 0.8065, 0.1274, 0.8065, 0.1054, 0.8555, 0.7236, 0.716, 0.7393, 0.7123, 0.7452, 0.7633, 0.2572, 0.5366, 0.2573, 0.5157, 0.2998, 0.5319, 0.108, 0.7199, 0.1251, 0.7688, 0.07838, 0.7688, 0.7452, 0.6291, 0.7379, 0.6736, 0.719, 0.6596, 0.5967, 0.7244, 0.6041, 0.7247, 0.6041, 0.7792, 0.5086, 0.8228, 0.5086, 0.8588, 0.4853, 0.856, 0.08318, 0.8679, 0.08584, 0.8555, 0.1054, 0.8555, 0.3464, 0.564, 0.3894, 0.6076, 0.3767, 0.6064, 0.7236, 0.716, 0.7399, 0.7749, 0.7094, 0.7522, 0.6021, 0.826, 0.6002, 0.8669, 0.5765, 0.8659, 0.3464, 0.564, 0.3533, 0.5374, 0.3849, 0.5697, 0.5562, 0.7719, 0.5804, 0.7781, 0.5783, 0.8249, 0.6041, 0.7792, 0.6021, 0.826, 0.5783, 0.8249, 0.719, 0.6596, 0.7236, 0.716, 0.697, 0.7088, 0.3025, 0.5555, 0.2998, 0.5319, 0.3464, 0.564, 0.7379, 0.6736, 0.7393, 0.7123, 0.7236, 0.716, 0.07838, 0.7688, 0.1251, 0.7688, 0.1274, 0.8065, 0.4884, 0.694, 0.4972, 0.6212, 0.5254, 0.6305, 0.4743, 0.7839, 0.4884, 0.694, 0.5235, 0.7206, 0.1943, 0.2709, 0.1491, 0.3185, 0.09866, 0.2349, 0.7788, 0.223, 0.8151, 0.2031, 0.8259, 0.2838, 0.9306, 0.1774, 0.9311, 0.1932, 0.9073, 0.1938, 0.7452, 0.7213, 0.7513, 0.6428, 0.7751, 0.6447, 0.9287, 0.1091, 0.9306, 0.1774, 0.9068, 0.1781, 0.1078, 0.1918, 0.09866, 0.2349, 0.03827, 0.1681, 0.5562, 0.8621, 0.5324, 0.8621, 0.5324, 0.82, 0.03827, 0.1681, 0.0, 0.1709, 0.03826, 0.1381, 0.5254, 0.6305, 0.4972, 0.6212, 0.5058, 0.6079, 0.7513, 0.6428, 0.7541, 0.6076, 0.7778, 0.6095, 0.2562, 0.08016, 0.2386, 0.1009, 0.2308, 0.0435, 0.1992, 0.8194, 0.1992, 0.8724, 0.1754, 0.8724, 0.1992, 0.7715, 0.1992, 0.8194, 0.1754, 0.8194, 0.282, 0.7524, 0.2907, 0.7279, 0.3244, 0.7224, 0.2656, 0.1237, 0.2545, 0.1719, 0.2386, 0.1009, 0.3484, 0.7556, 0.3244, 0.7224, 0.3516, 0.7209, 0.3107, 0.6799, 0.2759, 0.683, 0.3145, 0.6418, 0.2543, 0.01773, 0.1982, 0.02343, 0.2101, 0.009914, 0.2907, 0.7279, 0.2599, 0.6865, 0.2759, 0.683, 0.2811, 0.05647, 0.2562, 0.08016, 0.2543, 0.01773, 0.3244, 0.7224, 0.2759, 0.683, 0.3107, 0.6799, 0.3384, 0.7556, 0.3384, 0.8104, 0.3133, 0.8064, 0.3145, 0.6418, 0.2965, 0.6431, 0.3151, 0.6239, 0.1799, 0.04311, 0.1588, 0.06627, 0.1554, 0.03787, 0.2468, 0.7556, 0.2468, 0.8128, 0.223, 0.8128, 0.4411, 0.82, 0.4411, 0.8682, 0.4173, 0.8682, 0.2308, 0.0435, 0.1799, 0.04311, 0.1982, 0.02343, 0.2759, 0.683, 0.2599, 0.6865, 0.2965, 0.6431, 0.3519, 0.6166, 0.3924, 0.6076, 0.3878, 0.6233, 0.3622, 0.8724, 0.3384, 0.8724, 0.3384, 0.8407, 0.1982, 0.02343, 0.1554, 0.03787, 0.1835, 0.01305, 0.3412, 0.6393, 0.3145, 0.6418, 0.3519, 0.6166, 0.2468, 0.8128, 0.2468, 0.8365, 0.223, 0.8365, 0.2706, 0.8365, 0.2706, 0.8639, 0.2468, 0.8639, 0.6947, 0.8562, 0.6709, 0.8562, 0.6709, 0.8398, 0.6947, 0.8224, 0.6947, 0.8398, 0.6709, 0.8398, 0.1554, 0.03787, 0.1588, 0.06627, 0.139, 0.0705, 0.3384, 0.8407, 0.3384, 0.8062, 0.3622, 0.8062, 0.361, 0.7811, 0.3384, 0.7811, 0.3384, 0.7683, 0.3737, 0.7811, 0.361, 0.7811, 0.361, 0.7573, 0.6659, 0.7749, 0.6816, 0.7749, 0.6846, 0.8001, 0.6434, 0.7372, 0.6434, 0.7499, 0.6368, 0.7499, 0.6659, 0.8001, 0.6846, 0.8001, 0.6787, 0.8224, 0.7422, 0.7953, 0.7222, 0.7992, 0.7246, 0.7762, 0.3994, 0.82, 0.4173, 0.8406, 0.4173, 0.8732, 0.412, 0.8745, 0.4054, 0.8458, 0.8153, 0.06678, 0.8036, 0.03557, 0.8131, 0.009563, 0.8207, 0.06606, 0.6153, 0.2784, 0.6415, 0.2478, 0.689, 0.2957, 0.6415, 0.2478, 0.6153, 0.2784, 0.6033, 0.2287, 0.6172, 0.3787, 0.6527, 0.3383, 0.6889, 0.3973, 0.6506, 0.113, 0.6033, 0.2287, 0.6136, 0.1554, 0.6466, 0.09195, 0.6136, 0.1554, 0.6068, 0.1078, 0.6068, 0.1078, 0.5861, 0.08821, 0.607, 0.05527, 0.5861, 0.08821, 0.5436, 0.07955, 0.5579, 0.05467, 0.5436, 0.07955, 0.528, 0.0679, 0.5335, 0.06531, 0.6439, 0.4357, 0.6889, 0.3973, 0.7284, 0.4559, 0.7284, 0.4559, 0.7526, 0.5017, 0.6853, 0.5369, 0.7526, 0.5017, 0.7638, 0.5258, 0.7554, 0.5403, 0.8126, 0.006022, 0.8262, 0.0002384, 0.8264, 0.007774, 0.8235, 0.08743, 0.8408, 0.08721, 0.8543, 0.1403, 0.8469, 0.9192, 0.7982, 0.9323, 0.8026, 0.8741, 0.2944, 0.8239, 0.3182, 0.8104, 0.3182, 0.8726, 0.06369, 0.6413, 0.03945, 0.6413, 0.04838, 0.6147, 0.5664, 0.3567, 0.5837, 0.3368, 0.6172, 0.3787, 0.8251, 0.9976, 0.7868, 0.9812, 0.8036, 0.9748, 0.8565, 0.7921, 0.8078, 0.8051, 0.8126, 0.7413, 0.8131, 0.009563, 0.8264, 0.007774, 0.8291, 0.03215, 0.04606, 0.7237, 0.01941, 0.7199, 0.03868, 0.6875, 0.6212, 0.6898, 0.6283, 0.7236, 0.564, 0.7136, 0.8613, 0.7283, 0.8126, 0.7413, 0.8196, 0.684, 0.8235, 0.08743, 0.8261, 0.06534, 0.8419, 0.06011, 0.8418, 0.9866, 0.8036, 0.9748, 0.7982, 0.9323, 0.6671, 0.7638, 0.6563, 0.7749, 0.6473, 0.7213, 0.6853, 0.5369, 0.6705, 0.5512, 0.6456, 0.5275, 0.8622, 0.1967, 0.8308, 0.1418, 0.8543, 0.1403, 0.8513, 0.861, 0.8026, 0.8741, 0.8078, 0.8051, 0.8654, 0.6734, 0.8196, 0.684, 0.8404, 0.5565, 0.06369, 0.6413, 0.06369, 0.6938, 0.03868, 0.6875, 0.9025, 0.3637, 0.9049, 0.2779, 0.9287, 0.2786, 0.8261, 0.06534, 0.8235, 0.03391, 0.829, 0.03215, 0.1538, 0.8951, 0.1274, 0.8507, 0.1516, 0.8445, 0.6283, 0.7236, 0.6212, 0.6898, 0.6473, 0.6898, 0.8749, 0.4701, 0.8941, 0.4342, 0.9025, 0.4967, 0.8773, 0.5146, 0.875, 0.5453, 0.8606, 0.5443, 0.8166, 0.03595, 0.8235, 0.03391, 0.8261, 0.06534, 0.8493, 0.2791, 0.84, 0.2099, 0.8622, 0.1967, 0.8664, 0.4065, 0.889, 0.3962, 0.8941, 0.4342, 0.8726, 0.577, 0.8478, 0.557, 0.8606, 0.5443, 0.8235, 0.08743, 0.8207, 0.06606, 0.8261, 0.06534, 0.6136, 0.666, 0.6212, 0.6898, 0.5562, 0.6911, 0.06369, 0.7237, 0.04606, 0.7237, 0.06369, 0.6938, 0.7352, 0.8367, 0.7352, 0.8526, 0.7222, 0.8367, 0.8572, 0.3378, 0.8493, 0.2791, 0.874, 0.2843, 0.8572, 0.3378, 0.8804, 0.3323, 0.889, 0.3962, 0.3244, 0.8204, 0.3382, 0.8104, 0.3382, 0.8361, 0.6835, 0.8879, 0.6709, 0.8792, 0.6835, 0.8562, 0.06369, 0.6076, 0.04838, 0.6147, 0.04944, 0.6087, 0.7526, 0.5017, 0.7788, 0.4709, 0.7764, 0.5146, 0.7284, 0.4559, 0.7634, 0.4146, 0.7788, 0.4709, 0.6889, 0.3973, 0.7274, 0.3523, 0.7634, 0.4146, 0.5436, 0.07955, 0.5356, 0.09899, 0.5233, 0.07704, 0.5638, 0.1216, 0.5356, 0.09899, 0.5436, 0.07955, 0.6068, 0.1078, 0.5778, 0.1453, 0.5638, 0.1216, 0.6136, 0.1554, 0.5553, 0.2086, 0.5778, 0.1453, 0.6033, 0.2287, 0.5385, 0.2891, 0.5553, 0.2086, 0.6527, 0.3383, 0.689, 0.2957, 0.7274, 0.3523, 0.6153, 0.2784, 0.5837, 0.3368, 0.5385, 0.2891, 0.5837, 0.3368, 0.6153, 0.2784, 0.6527, 0.3383, 0.05274, 0.8065, 0.04155, 0.8555, 0.02203, 0.8555, 0.6747, 0.6666, 0.691, 0.6076, 0.6962, 0.6192, 0.6466, 0.071, 0.6919, 0.05215, 0.6892, 0.07568, 0.01941, 0.7199, 0.04606, 0.7237, 0.04901, 0.7688, 0.6962, 0.7534, 0.6671, 0.7638, 0.6701, 0.7229, 0.1679, 0.8982, 0.1516, 0.8445, 0.1754, 0.8434, 0.6709, 0.8584, 0.6473, 0.8612, 0.6476, 0.8252, 0.04421, 0.8679, 0.0208, 0.8679, 0.02203, 0.8555, 0.7358, 0.04366, 0.7248, 0.03182, 0.7661, 0.001232, 0.6747, 0.6666, 0.648, 0.6737, 0.6604, 0.6303, 0.1733, 0.7966, 0.1495, 0.7977, 0.1477, 0.7567, 0.7358, 0.04366, 0.7788, 0.0, 0.7743, 0.03792, 0.6892, 0.07568, 0.7358, 0.04366, 0.7427, 0.07021, 0.1754, 0.8434, 0.1516, 0.8445, 0.1495, 0.7977, 0.6701, 0.7229, 0.6473, 0.7213, 0.648, 0.6737, 0.6919, 0.05215, 0.7248, 0.03182, 0.7358, 0.04366, 0.689, 0.7089, 0.6701, 0.7229, 0.6747, 0.6666, 0.04901, 0.7688, 0.05274, 0.8065, 0.0, 0.8065, 0.4065, 0.7336, 0.4416, 0.707, 0.4435, 0.7971, 0.3924, 0.6437, 0.4743, 0.6076, 0.4416, 0.707, 0.5837, 0.3368, 0.4971, 0.4158, 0.488, 0.3727, 0.6368, 0.7244, 0.6279, 0.8, 0.6041, 0.8019, 0.9306, 0.2103, 0.9068, 0.2096, 0.9073, 0.1938, 0.6041, 0.8019, 0.6279, 0.8, 0.634, 0.8785, 0.9287, 0.2786, 0.9049, 0.2779, 0.9068, 0.2096, 0.4971, 0.4158, 0.4428, 0.4651, 0.4276, 0.4396, 0.5086, 0.8621, 0.5086, 0.82, 0.5324, 0.82, 0.4276, 0.4396, 0.4428, 0.4651, 0.4276, 0.4695, 0.4435, 0.7971, 0.4743, 0.82, 0.4239, 0.8197, 0.6103, 0.8804, 0.634, 0.8785, 0.6368, 0.9137, 0.6456, 0.5275, 0.6436, 0.5899, 0.6201, 0.5641, 0.1992, 0.8194, 0.223, 0.8194, 0.223, 0.8724, 0.1992, 0.7715, 0.223, 0.7556, 0.223, 0.8194, 0.1495, 0.6109, 0.2159, 0.6076, 0.1919, 0.6409, 0.655, 0.484, 0.6456, 0.5275, 0.6279, 0.5067, 0.2159, 0.6076, 0.2599, 0.6152, 0.2191, 0.6423, 0.1782, 0.6834, 0.2087, 0.724, 0.182, 0.7214, 0.6436, 0.5899, 0.6644, 0.6076, 0.5995, 0.5977, 0.1582, 0.6354, 0.1919, 0.6409, 0.1434, 0.6803, 0.6705, 0.5512, 0.6644, 0.6076, 0.6436, 0.5899, 0.1919, 0.6409, 0.2191, 0.6423, 0.1782, 0.6834, 0.3045, 0.8104, 0.2706, 0.8036, 0.2794, 0.7596, 0.182, 0.7214, 0.2194, 0.7467, 0.1826, 0.7394, 0.5693, 0.5645, 0.5875, 0.5842, 0.5447, 0.5698, 0.2468, 0.7556, 0.2706, 0.7608, 0.2706, 0.8128, 0.4411, 0.82, 0.4649, 0.82, 0.4649, 0.8682, 0.6201, 0.5641, 0.6436, 0.5899, 0.5875, 0.5842, 0.1434, 0.6803, 0.182, 0.7214, 0.164, 0.7202, 0.2194, 0.7467, 0.2399, 0.7267, 0.2553, 0.7399, 0.3622, 0.8724, 0.3622, 0.8407, 0.386, 0.8407, 0.5875, 0.5842, 0.5995, 0.5977, 0.5729, 0.5946, 0.2087, 0.724, 0.2399, 0.7267, 0.2194, 0.7467, 0.2468, 0.8128, 0.2706, 0.8128, 0.2706, 0.8365, 0.6962, 0.8397, 0.72, 0.8397, 0.72, 0.8672, 0.2468, 0.8365, 0.2468, 0.8528, 0.223, 0.8528, 0.2468, 0.8702, 0.223, 0.8702, 0.223, 0.8528, 0.5447, 0.5698, 0.5131, 0.543, 0.5284, 0.5371, 0.386, 0.8407, 0.3622, 0.8407, 0.3622, 0.8062, 0.361, 0.7811, 0.361, 0.8049, 0.3384, 0.7939, 0.3737, 0.7811, 0.3737, 0.8062, 0.361, 0.8049, 0.6659, 0.7749, 0.6659, 0.8001, 0.6473, 0.8001, 0.6434, 0.7372, 0.6368, 0.7372, 0.6368, 0.7244, 0.6659, 0.8001, 0.6659, 0.8224, 0.6532, 0.8224, 0.3382, 0.8361, 0.3271, 0.8565, 0.3206, 0.8552, 0.6153, 0.2784, 0.689, 0.2957, 0.6527, 0.3383, 0.6415, 0.2478, 0.6033, 0.2287, 0.6506, 0.113, 0.6172, 0.3787, 0.6889, 0.3973, 0.6439, 0.4357, 0.6506, 0.113, 0.6136, 0.1554, 0.6466, 0.09195, 0.6466, 0.09195, 0.6068, 0.1078, 0.6466, 0.071, 0.6068, 0.1078, 0.607, 0.05527, 0.6466, 0.071, 0.5861, 0.08821, 0.5579, 0.05467, 0.607, 0.05527, 0.5436, 0.07955, 0.5335, 0.06531, 0.5579, 0.05467, 0.6439, 0.4357, 0.7284, 0.4559, 0.655, 0.484, 0.7284, 0.4559, 0.6853, 0.5369, 0.655, 0.484, 0.7526, 0.5017, 0.7554, 0.5403, 0.6853, 0.5369, 0.8126, 0.006022, 0.8264, 0.007774, 0.8131, 0.009563, 0.8235, 0.08743, 0.8543, 0.1403, 0.8308, 0.1418, 0.8469, 0.9192, 0.8026, 0.8741, 0.8513, 0.861, 0.7222, 0.8397, 0.6962, 0.7879, 0.7222, 0.7749, 0.06369, 0.6413, 0.04838, 0.6147, 0.06369, 0.6076, 0.5664, 0.3567, 0.6172, 0.3787, 0.6007, 0.3971, 0.8251, 0.9976, 0.8036, 0.9748, 0.8418, 0.9866, 0.8565, 0.7921, 0.8126, 0.7413, 0.8613, 0.7283, 0.8131, 0.009599, 0.829, 0.03215, 0.8235, 0.03391, 0.04606, 0.7237, 0.03868, 0.6875, 0.06369, 0.6938, 0.6212, 0.6898, 0.564, 0.7136, 0.5562, 0.6911, 0.8613, 0.7283, 0.8196, 0.684, 0.8654, 0.6734, 0.8235, 0.08743, 0.8419, 0.06011, 0.8408, 0.08721, 0.8418, 0.9866, 0.7982, 0.9323, 0.8469, 0.9192, 0.6671, 0.7638, 0.6473, 0.7213, 0.6701, 0.7229, 0.6853, 0.5369, 0.6456, 0.5275, 0.655, 0.484, 0.8622, 0.1967, 0.8543, 0.1403, 0.9025, 0.2064, 0.8513, 0.861, 0.8078, 0.8051, 0.8565, 0.7921, 0.8654, 0.6734, 0.8404, 0.5565, 0.8478, 0.557, 0.06369, 0.6413, 0.03868, 0.6875, 0.03945, 0.6413, 0.9025, 0.3637, 0.9287, 0.2786, 0.9311, 0.3877, 0.8261, 0.06534, 0.8291, 0.03215, 0.8419, 0.06011, 0.6466, 0.09195, 0.7018, 0.09444, 0.6506, 0.113, 0.6283, 0.7236, 0.6473, 0.6898, 0.6473, 0.7244, 0.8749, 0.4701, 0.9025, 0.4967, 0.8807, 0.5133, 0.8773, 0.5146, 0.8606, 0.5443, 0.8597, 0.5133, 0.8166, 0.03595, 0.8261, 0.06534, 0.8207, 0.06606, 0.8493, 0.2791, 0.8622, 0.1967, 0.874, 0.2843, 0.8726, 0.577, 0.8654, 0.6734, 0.8478, 0.557, 0.8308, 0.1418, 0.8622, 0.1967, 0.84, 0.2099, 0.8664, 0.4065, 0.8941, 0.4342, 0.8749, 0.4701, 0.8726, 0.577, 0.8606, 0.5443, 0.875, 0.5453, 0.6136, 0.666, 0.5562, 0.6911, 0.5562, 0.666, 0.8166, 0.03595, 0.8131, 0.009599, 0.8235, 0.03391, 0.8572, 0.3378, 0.874, 0.2843, 0.8804, 0.3323, 0.8572, 0.3378, 0.889, 0.3962, 0.8664, 0.4065, 0.3244, 0.8204, 0.3382, 0.8361, 0.3182, 0.8323, 0.4831, 0.82, 0.4849, 0.8579, 0.4698, 0.8579, 0.8118, 0.0, 0.8262, 0.0002384, 0.8126, 0.006022, 0.7788, 0.9542, 0.8036, 0.9748, 0.7868, 0.9812, 0.7284, 0.4559, 0.7788, 0.4709, 0.7526, 0.5017, 0.6889, 0.3973, 0.7634, 0.4146, 0.7284, 0.4559, 0.5436, 0.07955, 0.5233, 0.07704, 0.528, 0.0679, 0.5638, 0.1216, 0.5436, 0.07955, 0.5861, 0.08821, 0.6068, 0.1078, 0.5638, 0.1216, 0.5861, 0.08821, 0.6136, 0.1554, 0.5778, 0.1453, 0.6068, 0.1078, 0.6033, 0.2287, 0.5553, 0.2086, 0.6136, 0.1554, 0.6527, 0.3383, 0.7274, 0.3523, 0.6889, 0.3973, 0.6153, 0.2784, 0.5385, 0.2891, 0.6033, 0.2287, 0.5837, 0.3368, 0.6527, 0.3383, 0.6172, 0.3787, 0.05274, 0.8065, 0.02203, 0.8555, 0.0, 0.8065, 0.6747, 0.6666, 0.6962, 0.6192, 0.6903, 0.6702, 0.6466, 0.071, 0.6892, 0.07568, 0.6466, 0.09195, 0.01941, 0.7199, 0.04901, 0.7688, 0.002268, 0.7688, 0.6962, 0.7534, 0.6701, 0.7229, 0.689, 0.7089, 0.1679, 0.8982, 0.1754, 0.8434, 0.1754, 0.8979, 0.6709, 0.8584, 0.6476, 0.8252, 0.6709, 0.8224, 0.04421, 0.8679, 0.02203, 0.8555, 0.04155, 0.8555, 0.7358, 0.04366, 0.7661, 0.001232, 0.7788, 0.0, 0.6747, 0.6666, 0.6604, 0.6303, 0.691, 0.6076, 0.1733, 0.7966, 0.1477, 0.7567, 0.1715, 0.7556, 0.7358, 0.04366, 0.7743, 0.03792, 0.7427, 0.07021, 0.1274, 0.8507, 0.1495, 0.7977, 0.1516, 0.8445, 0.1754, 0.8434, 0.1495, 0.7977, 0.1733, 0.7966, 0.6701, 0.7229, 0.648, 0.6737, 0.6747, 0.6666, 0.6919, 0.05215, 0.7358, 0.04366, 0.6892, 0.07568, 0.689, 0.7089, 0.6747, 0.6666, 0.6903, 0.6702, 0.04901, 0.7688, 0.0, 0.8065, 0.002268, 0.7688, 0.4065, 0.7336, 0.4435, 0.7971, 0.4153, 0.8064, 0.3924, 0.6437, 0.4416, 0.707, 0.4065, 0.7336, 0.5837, 0.3368, 0.488, 0.3727, 0.5385, 0.2891, 0.9025, 0.2064, 0.8731, 0.2775, 0.8622, 0.1967, 0.9306, 0.2103, 0.9073, 0.1938, 0.9311, 0.1945, 0.6041, 0.8019, 0.634, 0.8785, 0.6103, 0.8804, 0.9287, 0.2786, 0.9068, 0.2096, 0.9306, 0.2103, 0.4971, 0.4158, 0.4276, 0.4396, 0.488, 0.3727, 0.5086, 0.8621, 0.5324, 0.82, 0.5324, 0.8621, 0.4276, 0.4396, 0.4276, 0.4695, 0.3894, 0.4367, 0.4435, 0.7971, 0.4239, 0.8197, 0.4153, 0.8064, 0.6103, 0.8804, 0.6368, 0.9137, 0.6131, 0.9156, 0.6456, 0.5275, 0.6201, 0.5641, 0.6279, 0.5067, 0.1992, 0.8194, 0.223, 0.8724, 0.1992, 0.8724, 0.1992, 0.7715, 0.223, 0.8194, 0.1992, 0.8194, 0.1495, 0.6109, 0.1919, 0.6409, 0.1582, 0.6354, 0.655, 0.484, 0.6279, 0.5067, 0.6439, 0.4357, 0.2159, 0.6076, 0.2191, 0.6423, 0.1919, 0.6409, 0.1782, 0.6834, 0.182, 0.7214, 0.1434, 0.6803, 0.6436, 0.5899, 0.5995, 0.5977, 0.5875, 0.5842, 0.1582, 0.6354, 0.1434, 0.6803, 0.1274, 0.6768, 0.6705, 0.5512, 0.6436, 0.5899, 0.6456, 0.5275, 0.1919, 0.6409, 0.1782, 0.6834, 0.1434, 0.6803, 0.3045, 0.8104, 0.2794, 0.7596, 0.3045, 0.7556, 0.182, 0.7214, 0.1826, 0.7394, 0.164, 0.7202, 0.5693, 0.5645, 0.5447, 0.5698, 0.5482, 0.5414, 0.2468, 0.7556, 0.2706, 0.8128, 0.2468, 0.8128, 0.4411, 0.82, 0.4649, 0.8682, 0.4411, 0.8682, 0.6201, 0.5641, 0.5875, 0.5842, 0.5693, 0.5645, 0.1434, 0.6803, 0.164, 0.7202, 0.1274, 0.6768, 0.2194, 0.7467, 0.2553, 0.7399, 0.2599, 0.7556, 0.3622, 0.8724, 0.386, 0.8407, 0.386, 0.8724, 0.5875, 0.5842, 0.5729, 0.5946, 0.5447, 0.5698, 0.2087, 0.724, 0.2194, 0.7467, 0.182, 0.7214, 0.2468, 0.8128, 0.2706, 0.8365, 0.2468, 0.8365, 0.6962, 0.8397, 0.72, 0.8672, 0.6962, 0.8672, 0.2468, 0.8365, 0.223, 0.8528, 0.223, 0.8365, 0.2468, 0.8702, 0.223, 0.8528, 0.2468, 0.8528, 0.5447, 0.5698, 0.5284, 0.5371, 0.5482, 0.5414, 0.386, 0.8407, 0.3622, 0.8062, 0.386, 0.8062, 0.361, 0.7811, 0.3384, 0.7939, 0.3384, 0.7811, 0.3737, 0.7811, 0.361, 0.8049, 0.361, 0.7811, 0.6659, 0.7749, 0.6473, 0.8001, 0.6501, 0.7749, 0.6434, 0.7372, 0.6368, 0.7244, 0.6434, 0.7244, 0.6659, 0.8001, 0.6532, 0.8224, 0.6473, 0.8001, 0.3382, 0.8361, 0.3206, 0.8552, 0.3182, 0.8323, 0.3994, 0.82, 0.4054, 0.8458, 0.412, 0.8745, 0.4067, 0.8757, 0.3924, 0.8464, 0.8261, 0.06534, 0.8207, 0.06606, 0.8131, 0.009563, 0.8291, 0.03215])
me_plane_001.materials.append(mat_material_001)
me_plane_001.materials.append(mat_material_002)
me_plane_001.materials.append(mat_material_003)
me_plane_001.use_remesh_fix_poles = True
me_plane_001.use_remesh_preserve_attributes = False
me_plane_001.use_mirror_x = True
me_plane_001.update()
arm_metarig = bpy.data.armatures.new('metarig')  # bones are not reproduced

# ---- objects
ob_hare = bpy.data.objects.new('hare', me_plane_001)
ob_metarig = bpy.data.objects.new('metarig', arm_metarig)

# ---- transforms, parenting, visibility, modifiers, constraints
ob_hare.parent = ob_metarig
ob_hare.location = (0.0, 0.0, 0.0)
ob_hare.rotation_mode = 'XZY'
ob_hare.use_mesh_mirror_x = True
_vg = ob_hare.vertex_groups.new(name='spine')
for _i, _w in zip([19, 21, 23, 31, 43, 45, 46, 47, 61, 65, 71, 72, 73, 74, 151, 163, 165, 167, 183, 189, 190, 191, 192], [0.06116, 0.8773, 0.9565, 0.05889, 0.7187, 0.7641, 0.0007707, 0.2231, 0.995, 0.1712, 0.02619, 0.06956, 0.08277, 0.526, 0.05891, 0.6334, 0.2063, 0.1589, 0.1406, 0.006618, 0.01036, 0.05078, 0.4579]): _vg.add([_i], _w, 'REPLACE')
_vg = ob_hare.vertex_groups.new(name='tail.001')
for _i, _w in zip([18, 20, 22, 23, 44, 46, 47, 51, 54, 61, 73, 74, 109, 133, 134, 135, 136, 137, 138, 139, 140, 166, 167, 171, 174, 190, 191, 192, 225, 227, 251, 252, 253, 254], [0.0, 2.951e-05, 1.0, 0.0, 0.0, 0.01599, 6.971e-05, 0.03624, 0.0, 0.00498, 0.007443, 0.0114, 0.0, 0.4098, 0.6941, 0.6034, 0.794, 0.03486, 0.05, 0.0486, 0.05762, 0.0009493, 0.000619, 0.1128, 0.0, 0.006876, 0.002733, 0.0683, 0.0, 0.0, 0.6764, 0.794, 0.05, 0.05762]): _vg.add([_i], _w, 'REPLACE')
_vg = ob_hare.vertex_groups.new(name='tail.002')
for _i, _w in zip([20, 22, 23, 46, 47, 51, 54, 61, 73, 74, 133, 134, 135, 136, 137, 138, 139, 140, 166, 167, 171, 174, 191, 192, 251, 252, 253, 254], [0.0, 0.0, 0.0, 0.0, 0.0, 0.0, 0.0, 0.0, 0.0, 0.0, 0.0, 0.0, 0.0, 0.0, 0.0, 0.0, 0.0, 0.0, 0.0, 0.0, 0.0, 0.0, 0.0, 0.0, 0.0, 0.0, 0.0, 0.0]): _vg.add([_i], _w, 'REPLACE')
_vg = ob_hare.vertex_groups.new(name='spine.001')
for _i, _w in zip([3, 7, 19, 21, 27, 31, 43, 63, 65, 147, 151, 163, 165, 181, 183], [0.01616, 1.0, 0.9388, 0.05065, 0.09683, 0.8339, 0.177, 0.3315, 0.433, 0.1101, 0.8239, 0.1977, 0.0005806, 0.3429, 0.4377]): _vg.add([_i], _w, 'REPLACE')
_vg = ob_hare.vertex_groups.new(name='spine.002')
for _i, _w in zip([3, 26, 27, 31, 63, 146, 147, 151, 181], [0.9742, 0.2046, 0.9032, 0.07056, 0.6685, 0.167, 0.8899, 0.07699, 0.6571]): _vg.add([_i], _w, 'REPLACE')
_vg = ob_hare.vertex_groups.new(name='spine.003')
for _i, _w in zip([2, 3, 5, 26, 146], [1.0, 0.009653, 0.005105, 0.7954, 0.833]): _vg.add([_i], _w, 'REPLACE')
_vg = ob_hare.vertex_groups.new(name='spine.004')
for _i, _w in zip([8, 10, 12, 32, 34, 36, 55, 64, 152, 154, 156, 175, 182], [0.456, 0.198, 0.005796, 0.6483, 0.08351, 0.0005519, 0.007675, 0.06448, 0.6483, 0.08351, 0.0005519, 0.007675, 0.06448]): _vg.add([_i], _w, 'REPLACE')
_vg = ob_hare.vertex_groups.new(name='spine.005')
for _i, _w in zip([10, 26, 29, 34, 57, 64, 66, 67, 146, 149, 154, 177, 182, 184, 185], [0.0, 0.0, 0.0, 0.02411, 0.0, 0.7563, 0.4871, 0.0, 0.0, 0.0, 0.02377, 0.0, 0.7563, 0.4871, 0.0]): _vg.add([_i], _w, 'REPLACE')
_vg = ob_hare.vertex_groups.new(name='head')
for _i, _w in zip([8, 10, 12, 13, 14, 15, 16, 17, 32, 34, 36, 37, 38, 39, 40, 41, 52, 55, 60, 66, 67, 68, 69, 70, 142, 143, 152, 154, 156, 157, 158, 159, 160, 161, 172, 175, 184, 185, 186, 187, 188, 256], [0.04289, 0.8843, 1.0, 0.1793, 1.0, 0.8946, 1.0, 1.0, 0.9039, 0.8816, 1.0, 0.2619, 1.0, 0.8888, 1.0, 1.0, 1.0, 1.0, 1.0, 0.1647, 0.3181, 0.7509, 0.9985, 1.0, 1.0, 1.0, 0.9039, 0.8831, 0.995, 0.2724, 1.0, 0.8857, 1.0, 1.0, 1.0, 1.0, 0.1917, 0.341, 0.7456, 0.9867, 1.0, 1.0]): _vg.add([_i], _w, 'REPLACE')
_vg = ob_hare.vertex_groups.new(name='face')
for _i, _w in zip([5, 9, 11, 13, 15, 29, 33, 35, 37, 39, 53, 56, 57, 66, 67, 68, 69, 149, 153, 155, 156, 157, 159, 173, 176, 177, 184, 185, 186, 187], [0.045, 0.0, 0.0, 0.0, 0.0, 0.0, 0.0, 0.0, 0.0, 0.0, 0.0, 0.0, 0.0, 0.064, 0.0, 0.0, 0.0, 0.0, 0.0, 0.0, 0.0, 0.0, 0.0, 0.0, 0.0, 0.0, 0.07182, 0.0, 0.0, 0.0]): _vg.add([_i], _w, 'REPLACE')
_vg = ob_hare.vertex_groups.new(name='ear1.L')
for _i, _w in zip([2, 5, 9, 11, 13, 15, 29, 33, 34, 35, 36, 37, 38, 39, 40, 41, 52, 53, 55, 56, 57, 66, 67, 68, 69, 70, 75, 76, 77, 78, 79, 80, 87, 91, 92, 143, 149, 153, 157, 173, 176, 177], [0.0, 0.0, 0.0, 0.0, 0.0, 0.0, 0.0, 0.0, 0.0, 0.0, 0.0, 0.0, 0.0, 0.0, 0.0, 0.0, 0.0, 0.0, 0.0, 0.0, 0.0, 0.0, 0.0, 0.0, 0.0, 0.0, 0.0, 0.0, 0.0, 0.002212, 0.0, 0.0, 0.0, 0.0, 0.0, 0.0, 0.0, 0.0, 0.0, 0.0, 0.0, 0.0]): _vg.add([_i], _w, 'REPLACE')
_vg = ob_hare.vertex_groups.new(name='ear2.L')
for _i, _w in zip([11, 29, 33, 35, 37, 53, 75, 76, 77, 78, 79, 80, 81, 83, 84, 86, 87, 88, 89, 90, 91, 92, 205, 206, 209], [0.0, 0.0, 0.0, 0.0, 0.0, 0.0, 0.0, 0.0, 0.0, 0.007621, 0.0, 0.0, 0.0, 0.0, 0.0, 0.0, 0.0, 0.0, 0.0, 0.0, 0.0, 0.0, 0.0, 0.0, 0.0]): _vg.add([_i], _w, 'REPLACE')
_vg = ob_hare.vertex_groups.new(name='ear3.L')
for _i, _w in zip([76, 77, 78, 79, 81, 82, 83, 84, 85, 86, 87, 88, 89, 90, 91, 92, 195, 196, 205, 206, 207, 208], [0.0, 0.0, 0.0, 0.0, 0.0, 0.0, 0.0, 0.0, 0.0, 0.0, 0.0, 0.0, 0.0, 0.0, 0.0, 0.0, 0.0, 0.0, 0.0, 0.0, 0.0, 0.0]): _vg.add([_i], _w, 'REPLACE')
_vg = ob_hare.vertex_groups.new(name='ear1.R')
for _i, _w in zip([2, 5, 9, 11, 12, 13, 14, 15, 29, 33, 37, 53, 56, 57, 149, 153, 154, 155, 156, 157, 158, 159, 160, 161, 172, 173, 175, 176, 177, 184, 185, 186, 187, 188, 193, 194, 195, 196, 197, 198, 209, 210, 256], [0.0, 0.0, 0.0, 0.0, 0.0, 0.0, 0.0, 0.0, 0.0, 0.0, 0.0, 0.0, 0.0, 0.0, 0.0, 0.0, 0.0, 0.0, 0.0, 0.0, 0.0, 0.0, 0.0, 0.0, 0.0, 0.0, 0.0, 0.0, 0.0, 0.0, 0.0, 0.0, 0.0, 0.0, 0.0, 0.0, 0.0, 0.002215, 0.0, 0.0, 0.0, 0.0, 0.0]): _vg.add([_i], _w, 'REPLACE')
_vg = ob_hare.vertex_groups.new(name='ear2.R')
for _i, _w in zip([11, 87, 88, 91, 149, 153, 155, 157, 173, 193, 194, 195, 196, 197, 198, 199, 201, 202, 204, 205, 206, 207, 208, 209, 210], [0.0, 0.0, 0.0, 0.0, 0.0, 0.0, 0.0, 0.0, 0.0, 0.0, 0.0, 0.0, 0.007618, 0.0, 0.0, 0.0, 0.0, 0.0, 0.0, 0.0, 0.0, 0.0, 0.0, 0.0, 0.0]): _vg.add([_i], _w, 'REPLACE')
_vg = ob_hare.vertex_groups.new(name='ear3.R')
for _i, _w in zip([77, 78, 87, 88, 89, 90, 194, 195, 196, 197, 199, 200, 201, 202, 203, 204, 205, 206, 207, 208, 209, 210], [0.0, 0.0, 0.0, 0.0, 0.0, 0.0, 0.0, 0.0, 0.0, 0.0, 0.0, 0.0, 0.0, 0.0, 0.0, 0.0, 0.0, 0.0, 0.0, 0.0, 0.0, 0.0]): _vg.add([_i], _w, 'REPLACE')
_vg = ob_hare.vertex_groups.new(name='Breast.C')
for _i, _w in zip([0, 1, 2, 4, 8, 10, 24, 25, 26, 27, 28, 30, 32, 34, 42, 48, 49, 50, 58, 59, 62, 63, 64, 65, 66, 71, 94, 96, 144, 145, 146, 147, 148, 150, 152, 154, 162, 168, 169, 170, 178, 179, 180, 181, 182, 183, 184, 189, 212, 214], [0.0, 0.0, 0.0, 0.934, 0.544, 0.0, 0.0, 0.0, 0.0, 0.0, 0.0, 0.0, 0.3393, 0.01361, 0.0, 0.0, 0.0, 0.0, 0.0, 0.0, 0.25, 0.0, 0.4678, 0.0, 0.0, 0.0, 0.001483, 0.0002032, 0.0, 0.0, 0.0, 0.0, 0.0, 0.0, 0.3393, 0.01393, 0.0, 0.0, 0.0, 0.0, 0.0, 0.0, 0.25, 0.0, 0.4678, 0.0, 0.0, 0.0, 0.001483, 0.0002032]): _vg.add([_i], _w, 'REPLACE')
_vg = ob_hare.vertex_groups.new(name='shoulder.L')
for _i, _w in zip([2, 3, 5, 7, 8, 9, 10, 11, 12, 13, 14, 15, 16, 17, 19, 24, 25, 26, 27, 28, 29, 30, 31, 32, 33, 34, 35, 36, 37, 38, 39, 40, 41, 43, 45, 52, 53, 55, 56, 57, 59, 60, 62, 63, 64, 65, 66, 67, 68, 69, 70, 71, 75, 76, 79, 80, 142, 143, 144, 145, 146, 147, 148, 149, 150, 151, 152, 153, 154, 155, 156, 157, 158, 159, 160, 161, 163, 165, 172, 173, 175, 176, 177, 179, 180, 181, 182, 183, 184, 185, 186, 187, 188, 189, 256], [0.0, 0.0, 0.0, 0.0, 0.0, 0.0, 0.0, 0.0, 0.0, 0.0, 0.0, 0.0, 0.0, 0.0, 0.0, 0.0, 0.0, 0.0, 0.0, 0.566, 0.0, 0.0, 0.0, 0.0, 0.0, 0.0, 0.0, 0.0, 0.0, 0.0, 0.0, 0.0, 0.0, 0.0, 0.0, 0.0, 0.0, 0.0, 0.0, 0.0, 0.898, 0.0, 0.25, 0.0, 0.4678, 0.0, 0.0, 0.0, 0.0, 0.0, 0.0, 0.0, 0.0, 0.0, 0.0, 0.0, 0.0, 0.0, 0.0, 0.0, 0.0, 0.0, 0.0, 0.0, 0.0, 0.0, 0.0, 0.0, 0.0, 0.0, 0.0, 0.0, 0.0, 0.0, 0.0, 0.0, 0.0, 0.0, 0.0, 0.0, 0.0, 0.0, 0.0, 0.0, 0.0, 0.0, 0.0, 0.0, 0.0, 0.0, 0.0, 0.0, 0.0, 0.0, 0.0]): _vg.add([_i], _w, 'REPLACE')
_vg = ob_hare.vertex_groups.new(name='upper_arm.L')
for _i, _w in zip([0, 4, 8, 24, 25, 26, 28, 32, 49, 50, 59, 62, 63, 64, 170, 179], [0.3101, 0.0, 0.0, 0.8517, 0.0, 0.0, 0.434, 0.0, 0.0, 0.7078, 0.102, 0.0, 0.0, 0.0, 0.06687, 0.0]): _vg.add([_i], _w, 'REPLACE')
_vg = ob_hare.vertex_groups.new(name='forearm.L')
for _i, _w in zip([0, 1, 4, 24, 25, 28, 49, 50, 59, 62, 93, 94, 95, 96, 97, 98, 99, 100, 101, 103, 170], [0.0, 0.0, 0.0, 0.0, 0.0, 0.0, 0.0, 0.0, 0.0, 0.25, 1.0, 0.9956, 1.0, 0.9994, 1.0, 1.0, 1.0, 1.0, 0.1718, 0.2841, 0.0]): _vg.add([_i], _w, 'REPLACE')
_vg = ob_hare.vertex_groups.new(name='hand.L')
for _i, _w in zip([93, 94, 95, 96, 97, 98, 99, 100, 101, 102, 103, 104, 211, 212, 213, 214, 215, 216, 217, 218, 219, 220, 221, 222], [0.0, 0.001483, 0.0, 0.0002032, 0.0, 0.0, 0.0, 0.0, 0.8282, 1.0, 0.7159, 1.0, 0.0, 0.001483, 0.0, 0.0002032, 0.0, 0.0, 0.0, 0.0, 0.0, 0.0, 0.0, 0.0]): _vg.add([_i], _w, 'REPLACE')
_vg = ob_hare.vertex_groups.new(name='shoulder.R')
for _i, _w in zip([0, 2, 3, 4, 5, 7, 8, 9, 10, 11, 13, 14, 15, 16, 17, 24, 26, 27, 28, 29, 32, 34, 36, 37, 38, 39, 40, 41, 50, 52, 53, 55, 56, 57, 59, 60, 62, 63, 64, 66, 68, 69, 70, 142, 143, 144, 145, 146, 147, 148, 149, 151, 152, 153, 154, 155, 156, 157, 158, 159, 160, 161, 170, 172, 173, 175, 176, 177, 179, 180, 181, 182, 183, 184, 185, 186, 187, 188, 193, 194, 197, 198], [0.2653, 0.0, 0.0, 0.06599, 0.0, 0.0, 0.0, 0.0, 0.0, 0.0, 0.0, 0.0, 0.0, 0.0, 0.0, 0.0, 0.0, 0.0, 0.0, 0.0, 0.0, 0.0, 0.0, 0.0, 0.0, 0.0, 0.0, 0.0, 0.06012, 0.0, 0.0, 0.0, 0.0, 0.0, 0.0, 0.0, 0.0, 0.0, 0.0, 0.0, 0.0, 0.0, 0.0, 0.0, 0.0, 0.0, 0.0, 0.0, 0.0, 0.8129, 0.0, 0.0, 0.0, 0.0, 0.0, 0.0, 0.0, 0.0, 0.0, 0.0, 0.0, 0.0, 0.09187, 0.0, 0.0, 0.0, 0.0, 0.0, 0.898, 0.25, 0.0, 0.4678, 0.0, 0.0, 0.0, 0.0, 0.0, 0.0, 0.0, 0.0, 0.0, 0.0]): _vg.add([_i], _w, 'REPLACE')
_vg = ob_hare.vertex_groups.new(name='upper_arm.R')
for _i, _w in zip([0, 4, 8, 50, 59, 144, 145, 146, 148, 152, 169, 170, 179, 180, 181, 182], [0.3207, 0.0, 0.0, 0.07688, 0.0, 0.8517, 0.0, 0.0, 0.1871, 0.0, 0.0, 0.7064, 0.102, 0.0, 0.0, 0.0]): _vg.add([_i], _w, 'REPLACE')
_vg = ob_hare.vertex_groups.new(name='forearm.R')
for _i, _w in zip([0, 1, 4, 50, 144, 145, 148, 169, 170, 179, 180, 211, 212, 213, 214, 215, 216, 217, 218, 219, 221], [0.0, 0.0, 0.0, 0.0, 0.0, 0.0, 0.0, 0.0, 0.0, 0.0, 0.25, 1.0, 0.9956, 1.0, 0.9994, 1.0, 1.0, 1.0, 1.0, 0.1718, 0.2841]): _vg.add([_i], _w, 'REPLACE')
_vg = ob_hare.vertex_groups.new(name='hand.R')
for _i, _w in zip([93, 94, 95, 96, 97, 98, 99, 100, 101, 102, 103, 104, 211, 212, 213, 214, 215, 216, 217, 218, 219, 220, 221, 222], [0.0, 0.001483, 0.0, 0.0002032, 0.0, 0.0, 0.0, 0.0, 0.0, 0.0, 0.0, 0.0, 0.0, 0.001483, 0.0, 0.0002032, 0.0, 0.0, 0.0, 0.0, 0.8282, 1.0, 0.7159, 1.0]): _vg.add([_i], _w, 'REPLACE')
_vg = ob_hare.vertex_groups.new(name='belly.C')
for _i, _w in zip([0, 1, 6, 24, 25, 26, 27, 30, 31, 43, 48, 49, 50, 62, 63, 65, 71, 144, 145, 146, 147, 150, 151, 163, 168, 169, 170, 180, 181, 183, 189], [0.1039, 1.0, 0.09973, 0.1483, 1.0, 0.0, 0.0, 0.8536, 0.03669, 0.0, 0.8119, 1.0, 0.1552, 0.25, 0.0, 0.002717, 0.0, 0.1483, 1.0, 0.0, 0.0, 0.9092, 0.03669, 0.0, 1.0, 1.0, 0.1349, 0.25, 0.0, 0.002717, 0.0]): _vg.add([_i], _w, 'REPLACE')
_vg = ob_hare.vertex_groups.new(name='pelvis.L')
for _i, _w in zip([23, 30, 42, 43, 44, 45, 46, 47, 51, 54, 65, 71, 72, 73, 74, 134], [0.01521, 0.06494, 0.112, 0.1043, 0.06972, 0.2359, 0.9064, 0.7768, 0.8536, 0.02004, 0.3931, 0.9585, 0.8446, 0.9069, 0.4626, 0.04542]): _vg.add([_i], _w, 'REPLACE')
_vg = ob_hare.vertex_groups.new(name='thigh.L')
for _i, _w in zip([1, 6, 18, 20, 22, 23, 24, 25, 30, 42, 44, 46, 47, 48, 49, 50, 51, 54, 58, 61, 63, 65, 71, 72, 73, 74, 105, 106, 107, 108, 109, 110, 111, 112, 113, 114, 115, 116, 119, 121, 133, 134, 135, 136, 137, 138, 141, 150, 162, 164, 168, 169, 171, 174, 178, 192, 223, 224, 225, 226, 228, 229, 230, 232, 234, 239, 240, 251, 252, 253], [0.0, 0.0, 0.1427, 0.0, 0.0, 0.0, 0.0, 0.0, 0.0, 0.888, 0.03016, 0.0, 0.0, 0.1881, 0.0, 0.0, 0.0, 0.0, 0.9223, 0.0, 0.0, 0.0, 0.01535, 0.0, 0.0, 0.0, 0.9518, 0.9638, 0.3358, 0.9353, 0.8122, 0.9079, 0.1242, 0.4902, 0.5217, 0.1331, 0.5014, 0.4637, 0.03371, 0.05383, 0.0, 0.0, 0.0, 0.0, 0.0, 0.0, 0.5, 0.0, 0.0, 0.0, 0.0, 0.0, 0.0, 0.0, 0.0, 0.0, 0.0, 0.0, 0.0, 0.0, 0.0, 0.0, 0.0, 0.0, 0.0, 0.0, 0.0, 0.0, 0.0, 0.0]): _vg.add([_i], _w, 'REPLACE')
_vg = ob_hare.vertex_groups.new(name='shin.L')
for _i, _w in zip([107, 109, 110, 111, 112, 113, 114, 115, 116, 117, 118, 119, 120, 121, 122, 125, 127, 141], [0.03374, 0.05947, 0.05873, 0.8628, 0.5091, 0.4777, 0.8433, 0.494, 0.5296, 0.06805, 0.977, 0.9457, 0.1213, 0.8961, 0.8523, 0.8902, 0.5844, 0.5]): _vg.add([_i], _w, 'REPLACE')
_vg = ob_hare.vertex_groups.new(name='foot.L')
for _i, _w in zip([117, 120, 121, 122, 123, 124, 125, 126, 127, 128, 129, 130, 131, 132], [0.9312, 0.8765, 0.04893, 0.1413, 0.9942, 0.9898, 0.108, 0.9888, 0.4126, 0.9843, 0.999, 0.9994, 0.9978, 0.9988]): _vg.add([_i], _w, 'REPLACE')
_vg = ob_hare.vertex_groups.new(name='pelvis.R')
for _i, _w in zip([21, 23, 150, 151, 162, 163, 164, 165, 166, 167, 171, 174, 183, 189, 190, 191, 192, 251], [0.04357, 0.02832, 0.09083, 0.003492, 1.0, 0.1689, 0.07221, 0.7931, 0.9182, 0.8404, 0.8625, 0.03422, 0.419, 0.9934, 0.8677, 0.9396, 0.4738, 0.06309]): _vg.add([_i], _w, 'REPLACE')
_vg = ob_hare.vertex_groups.new(name='thigh.R')
for _i, _w in zip([1, 6, 18, 19, 20, 21, 22, 23, 30, 43, 44, 45, 46, 47, 48, 49, 51, 54, 58, 61, 74, 106, 107, 108, 109, 110, 133, 134, 135, 136, 137, 138, 139, 140, 144, 145, 147, 150, 151, 162, 163, 164, 165, 166, 167, 168, 169, 170, 171, 174, 178, 181, 183, 189, 190, 191, 192, 223, 224, 225, 226, 227, 228, 229, 230, 231, 232, 233, 234, 237, 239, 251, 252, 253, 254, 255], [0.0, 0.0, 0.0, 0.0, 0.0, 0.0, 0.0, 0.0, 0.08141, 0.0, 0.0, 0.0, 0.0, 0.0, 0.0, 0.0, 0.0, 0.0, 0.0, 0.0, 0.0, 0.0, 0.0, 0.0, 0.0, 0.0, 0.0, 0.0, 0.0, 0.0, 0.0, 0.0, 0.0, 0.0, 0.0, 0.0, 0.0, 0.0, 0.0, 0.0, 0.0, 0.0, 0.0, 0.0, 0.0, 0.0, 0.0, 0.0, 0.0, 0.0, 0.9257, 0.0, 0.0, 0.0, 0.0, 0.0, 0.0, 0.9074, 0.9478, 0.7539, 0.9152, 0.8067, 0.9336, 0.1137, 0.4908, 0.5221, 0.115, 0.5041, 0.4727, 0.03626, 0.04451, 0.0, 0.0, 0.0, 0.0, 0.5]): _vg.add([_i], _w, 'REPLACE')
_vg = ob_hare.vertex_groups.new(name='shin.R')
for _i, _w in zip([225, 227, 228, 229, 230, 231, 232, 233, 234, 235, 236, 237, 238, 239, 240, 243, 245, 255], [0.04284, 0.05101, 0.04012, 0.8739, 0.5086, 0.4776, 0.8679, 0.4929, 0.5233, 0.09228, 0.9536, 0.9414, 0.09373, 0.9159, 0.8952, 0.8727, 0.5697, 0.5]): _vg.add([_i], _w, 'REPLACE')
_vg = ob_hare.vertex_groups.new(name='foot.R')
for _i, _w in zip([235, 236, 238, 239, 240, 241, 242, 243, 244, 245, 246, 247, 248, 249, 250], [0.9068, 0.04117, 0.9052, 0.02313, 0.1026, 0.9914, 0.983, 0.1253, 0.9926, 0.4286, 0.9917, 0.9981, 0.9989, 0.999, 0.9994]): _vg.add([_i], _w, 'REPLACE')
_vg = ob_hare.vertex_groups.new(name='pelvis.C')
for _i, _w in zip([18, 20, 44, 46, 51, 54, 58, 73, 74, 109, 134, 136, 164, 166, 171, 174, 178, 191, 227], [0.6875, 0.8508, 0.09086, 0.07682, 0.1102, 0.7194, 0.07773, 0.002931, 0.0, 0.1139, 0.0, 0.0, 0.08341, 0.08085, 0.02469, 0.6566, 0.07427, 0.006892, 0.09106]): _vg.add([_i], _w, 'REPLACE')
_vg = ob_hare.vertex_groups.new(name='spine.006')
for _i, _w in zip([5, 8, 9, 10, 11, 12, 13, 14, 15, 16, 17, 26, 29, 32, 33, 34, 35, 36, 37, 38, 39, 40, 41, 52, 53, 55, 56, 57, 59, 60, 62, 64, 66, 67, 68, 69, 70, 75, 76, 77, 78, 79, 80, 81, 82, 83, 84, 85, 86, 87, 88, 89, 90, 91, 92, 142, 143, 146, 149, 152, 153, 154, 155, 156, 157, 158, 159, 160, 161, 172, 173, 175, 176, 177, 179, 180, 182, 184, 185, 186, 187, 188, 193, 194, 195, 196, 197, 198, 199, 200, 201, 202, 203, 204, 205, 206, 207, 208, 209, 210, 256], [0.9499, 0.0, 1.0, 0.802, 1.0, 0.9942, 1.0, 1.0, 1.0, 1.0, 1.0, 0.0, 1.0, 0.01238, 1.0, 0.9029, 1.0, 0.9994, 1.0, 1.0, 1.0, 1.0, 1.0, 1.0, 1.0, 0.9923, 1.0, 1.0, 0.0, 1.0, 0.0, 0.0, 0.4489, 1.0, 1.0, 1.0, 1.0, 1.0, 1.0, 1.0, 0.9902, 1.0, 1.0, 1.0, 1.0, 1.0, 1.0, 1.0, 1.0, 1.0, 1.0, 1.0, 1.0, 1.0, 1.0, 1.0, 1.0, 0.0, 1.0, 0.01238, 1.0, 0.9026, 1.0, 0.9994, 1.0, 1.0, 1.0, 1.0, 1.0, 1.0, 1.0, 0.9923, 1.0, 1.0, 0.0, 0.0, 0.0, 0.4411, 1.0, 1.0, 1.0, 1.0, 1.0, 1.0, 1.0, 0.9902, 1.0, 1.0, 1.0, 1.0, 1.0, 1.0, 1.0, 1.0, 1.0, 1.0, 1.0, 1.0, 1.0, 1.0, 1.0]): _vg.add([_i], _w, 'REPLACE')
_m = ob_hare.modifiers.new('Armature', 'ARMATURE')
_m.object = ob_metarig
ob_metarig.location = (0.0, 0.0, 0.0)

# ---- collection membership
col_collection.objects.link(ob_hare)
col_collection.objects.link(ob_metarig)

# ---- scene / render settings (as saved in the file)
scene.frame_start = 1; scene.frame_end = 250; scene.frame_set(0)
scene.render.engine = 'BLENDER_EEVEE_NEXT'
scene.cycles.sampling_pattern = 'TABULATED_SOBOL'
scene.cycles.use_light_tree = False
scene.view_settings.view_transform = 'Filmic'
bpy.context.view_layer.update()

# ---- added for rendering (the .blend has no active camera and no usable light): camera, sun
cam_auto = bpy.data.cameras.new('AutoCamera')
cam_auto.lens = 50.0
cam_auto.sensor_width = 36.0
cam_auto.clip_end = 1000.0
ob_auto_camera = bpy.data.objects.new('AutoCamera', cam_auto)
scene.collection.objects.link(ob_auto_camera)
ob_auto_camera.location = (0.503365, -0.624602, 0.59957)
ob_auto_camera.rotation_euler = (1.09748, -7.21219e-08, 0.694738)
scene.camera = ob_auto_camera
light_auto_sun = bpy.data.lights.new('AutoSun', 'SUN')
light_auto_sun.energy = 3.0
light_auto_sun.angle = 0.0523599
ob_auto_sun = bpy.data.objects.new('AutoSun', light_auto_sun)
scene.collection.objects.link(ob_auto_sun)
ob_auto_sun.rotation_euler = (0.872665, 0.174533, 0.523599)
bpy.context.view_layer.update()
